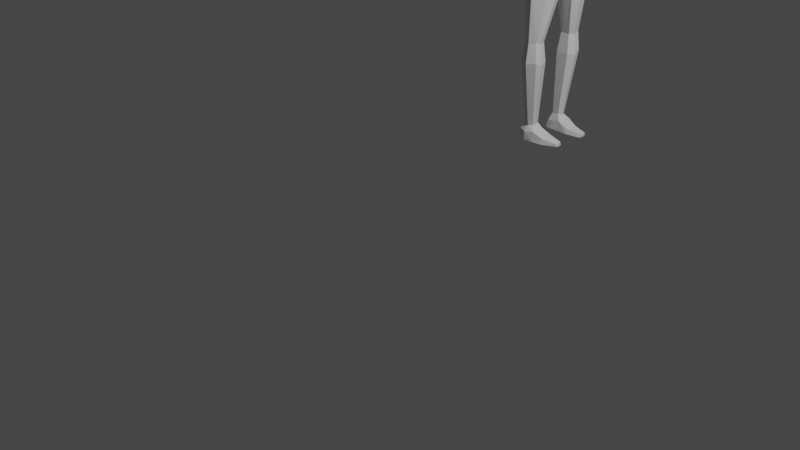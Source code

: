 # Source: charakter.blend  (saved by Blender 3.1.7; exported with 4.5.12 LTS)
import bpy
from mathutils import Matrix  # noqa: F401  (used for matrix-valued properties, if any)

bpy.ops.wm.read_factory_settings(use_empty=True)
scene = bpy.context.scene
scene.name = 'Scene'

# ---- collections
col_collection = bpy.data.collections.new('Collection'); scene.collection.children.link(col_collection)

# ---- materials (node trees are filled in below, after node groups)
mat_material = bpy.data.materials.new('Material')
mat_material.alpha_threshold = 0.0
mat_material.use_transparent_shadow = False
mat_material.line_color = (0.0, 0.0, 0.0, 1.0)

# ---- material node trees
mat_material.use_nodes = True; mat_material.node_tree.nodes.clear()
_N = mat_material.node_tree.nodes; _L = mat_material.node_tree.links
n0 = _N.new('ShaderNodeOutputMaterial'); n0.name = 'Material Output'; n0.location = (300, 300)
n1 = _N.new('ShaderNodeBsdfPrincipled'); n1.name = 'Principled BSDF'; n1.location = (10, 300)
n1.distribution = 'GGX'
n1.subsurface_method = 'RANDOM_WALK_SKIN'
n1.inputs[2].default_value = 0.4
n1.inputs[3].default_value = 1.45
n1.inputs[27].default_value = (0.0, 0.0, 0.0, 1.0)
n1.inputs[28].default_value = 1.0
_L.new(n1.outputs[0], n0.inputs[0])
n0.is_active_output = True

# ---- world
world_world = bpy.data.worlds.new('World'); scene.world = world_world
world_world.use_nodes = True; world_world.node_tree.nodes.clear()
_N = world_world.node_tree.nodes; _L = world_world.node_tree.links
n0 = _N.new('ShaderNodeOutputWorld'); n0.name = 'World Output'; n0.location = (300, 300)
n1 = _N.new('ShaderNodeBackground'); n1.name = 'Background'; n1.location = (10, 300)
n1.inputs[0].default_value = (0.05088, 0.05088, 0.05088, 1.0)
_L.new(n1.outputs[0], n0.inputs[0])
n0.is_active_output = True
world_world.color = (0.05088, 0.05088, 0.05088)
world_world.use_sun_shadow = False
world_world.sun_shadow_jitter_overblur = 0.0

# ---- cameras
cam_camera = bpy.data.cameras.new('Camera')
cam_camera.clip_end = 100.0
cam_camera.ortho_scale = 7.314

# ---- lights
light_light = bpy.data.lights.new('Light', 'POINT')
light_light.transmission_factor = 0.0
light_light.energy = 1000.0
light_light.shadow_soft_size = 0.1
light_light.shadow_maximum_resolution = 0.006
light_light.use_absolute_resolution = True

# ---- meshes
me_cube = bpy.data.meshes.new('Cube')
me_cube.from_pydata([(0.5105, 0.2192, 0.5311), (0.5105, 0.2192, -0.5702), (0.1549, -1.048, 0.479), (0.1549, -1.048, -0.534), (-0.2998, 0.06012, 0.7266), (-0.2998, 0.06012, -0.7696), (-0.1578, -1.083, 0.4083), (-0.1578, -1.083, -0.4627), (0.2376, 1.702, -0.5991), (-0.1931, 1.707, -0.5417), (0.2376, 1.702, 0.5656), (-0.1931, 1.707, 0.5087), (0.2168, 3.079, -0.5873), (-0.3532, 2.98, -0.5615), (0.2168, 3.079, 0.5523), (-0.3532, 2.98, 0.5269), (0.2856, 4.696, -0.593), (-0.455, 4.422, -0.4395), (0.2818, 4.727, 0.5542), (-0.5506, 4.39, 0.4049), (-0.2911, -0.5791, -0.6656), (-0.003269, 0.3783, -0.9224), (0.463, 0.1862, -0.01954), (-0.2014, -1.057, -0.02748), (0.2081, -1.068, -0.02748), (-0.3997, 0.07065, -0.01954), (0.001356, -1.081, 0.5762), (0.2883, -0.6362, 0.618), (0.001356, -1.081, -0.6311), (-0.2911, -0.5791, 0.6111), (-0.003269, 0.3575, 0.9343), (0.2883, -0.6362, -0.6729), (0.001956, 1.702, -0.7447), (0.2823, 1.702, -0.01673), (-0.2861, 1.702, -0.01673), (0.001956, 1.702, 0.7112), (0.26, 0.9565, -0.7138), (0.26, 0.9565, 0.6803), (-0.2196, 0.9325, 0.5575), (-0.2196, 0.9325, -0.5905), (-0.004518, 3.095, -0.7718), (0.3763, 3.079, -0.0175), (-0.412, 3.062, -0.0175), (-0.004518, 3.095, 0.7368), (0.2125, 2.645, 0.4703), (-0.2264, 2.635, 0.4227), (0.2125, 2.645, -0.5054), (-0.2264, 2.635, -0.4572), (0.2741, 4.884, -0.0175), (-0.4208, 4.502, -0.01094), (-0.1919, 13.01, 0.5218), (-0.453, 3.782, 0.6484), (-0.453, 3.782, -0.683), (0.3303, 3.932, -0.7145), (0.3303, 3.932, 0.6795), (0.4392, 3.937, -0.0175), (0.0006601, 3.932, 0.9052), (0.0006601, 3.932, -0.9402), (-0.0008678, 4.884, -0.0175), (-0.004662, 2.646, -0.6273), (-0.3187, 2.633, -0.0175), (0.2886, 2.628, -0.0175), (-0.5318, 3.648, -0.0175), (0.002124, 0.9458, 0.7789), (0.002124, 0.9458, -0.8123), (-0.3349, 0.9305, -0.01673), (-0.004662, 2.646, 0.5923), (0.3519, 0.9032, -0.01673), (0.3904, -0.522, -0.02748), (-0.3379, -0.5791, -0.02748), (-0.124, -1.618, -0.02792), (-0.1462, -1.319, -0.02748), (-0.05816, -1.335, 0.1398), (0.1563, -1.39, -0.02748), (0.09159, -1.385, -0.195), (0.01524, -1.35, 0.1766), (0.01523, -1.35, -0.2316), (-0.05817, -1.335, -0.1947), (0.09161, -1.386, 0.1401), (-0.05671, -1.642, 0.1548), (0.1482, -1.6, -0.02792), (0.1016, -1.637, -0.2106), (0.01191, -1.65, 0.1548), (0.01195, -1.65, -0.2106), (-0.05655, -1.643, -0.2106), (0.1016, -1.637, 0.1548), (-0.3049, -2.008, -0.02648), (0.2941, 0.06993, 0.8399), (0.2928, 0.07065, -0.879), (0.02202, -0.6381, 1.102), (-0.09795, -0.6861, 1.046), (0.235, -0.3649, 1.01), (0.1638, -0.6262, 1.067), (-0.2298, -0.4637, 0.9923), (-0.2859, -0.02425, 0.8702), (0.2549, 0.06324, 0.9099), (-0.06215, 2.115, 2.329), (-0.1069, 2.101, 2.308), (0.03917, 2.16, 2.257), (-0.01492, 2.106, 2.3), (-0.2029, 2.206, 2.271), (-0.1636, 2.251, 2.219), (-0.06221, 2.328, 2.176), (0.01165, 2.245, 2.214), (0.08925, 4.034, 3.237), (0.02104, 4.038, 3.208), (0.1088, 4.05, 3.173), (0.09048, 4.03, 3.199), (-0.007926, 4.072, 3.198), (-0.007536, 4.106, 3.147), (0.08718, 4.154, 3.134), (0.09648, 4.398, 3.41), (0.1092, 4.092, 3.133), (-0.02455, -0.2296, 1.276), (0.08311, -0.2159, 1.17), (-0.02852, 0.4378, 1.005), (-0.2148, 0.2456, 0.9996), (0.2218, -0.0612, 1.135), (0.1363, 0.2438, 1.035), (-0.1035, -0.2832, 1.151), (-0.2756, -0.05157, 1.113), (-0.04866, 2.351, 2.461), (0.01219, 2.329, 2.426), (-0.04488, 2.587, 2.267), (-0.1733, 2.531, 2.315), (0.04324, 2.384, 2.372), (0.04406, 2.483, 2.296), (-0.1034, 2.326, 2.437), (-0.224, 2.451, 2.382), (0.08849, 4.207, 3.333), (0.006632, 4.206, 3.32), (0.2266, 4.21, 3.251), (0.1716, 4.18, 3.3), (-0.06356, 4.309, 3.289), (-0.07974, 4.316, 3.223), (0.08582, 4.359, 3.213), (0.2275, 4.26, 3.185), (0.01223, 4.351, 3.4), (0.2691, 4.352, 3.323), (0.2085, 4.319, 3.376), (-0.06507, 4.464, 3.365), (-0.08276, 4.474, 3.292), (0.09199, 4.519, 3.285), (0.2702, 4.409, 3.25), (0.1367, 4.885, 3.565), (0.0733, 4.859, 3.566), (0.232, 4.869, 3.522), (0.1987, 4.845, 3.553), (0.02939, 4.918, 3.539), (0.02159, 4.924, 3.498), (0.1341, 4.951, 3.493), (0.1441, 4.951, 3.535), (0.2324, 4.899, 3.478), (-0.194, -1.725, -0.02618), (-0.1581, -1.817, 0.2348), (0.2685, -1.619, -0.02625), (0.24, -1.641, -0.1561), (0.0243, -1.797, 0.2492), (0.02409, -1.797, -0.3015), (-0.1584, -1.817, -0.2874), (0.2402, -1.641, 0.1035), (-0.4199, -2.418, -0.02638), (-0.2392, -2.074, 0.27), (0.02664, -2.131, 0.3467), (0.0267, -2.131, -0.3997), (-0.2395, -2.074, -0.3237), (-0.3906, -3.482, -0.03142), (-0.3769, -2.526, 0.3185), (0.01568, -2.558, 0.4471), (0.01642, -2.559, -0.5062), (-0.3759, -2.525, -0.3555), (-0.2733, -3.829, -0.02622), (-0.3424, -3.494, 0.2497), (0.3666, -3.621, -0.02854), (0.3106, -3.594, -0.3367), (-0.05093, -3.811, 0.3624), (-0.05085, -3.812, -0.4252), (-0.3423, -3.494, -0.311), (0.3106, -3.594, 0.28), (-0.2775, -3.834, 0.1386), (0.1838, -3.935, -0.02946), (0.1828, -3.934, -0.1714), (-0.06484, -4.018, 0.1386), (-0.06508, -4.017, -0.1911), (-0.2774, -3.833, -0.1911), (0.1829, -3.934, 0.1125), (-0.06341, -4.018, -0.02622), (-0.02761, -3.102, 0.4697), (-0.3553, -3.026, 0.2951), (-0.4348, -3.014, -0.03057), (-0.3553, -3.026, -0.3554), (-0.02754, -3.102, -0.531), (0.3314, -2.743, 0.335), (0.3314, -2.743, -0.3908), (-0.3507, -3.261, 0.2613), (-0.3507, -3.261, -0.3221), (-0.03974, -3.476, -0.5127), (0.389, -3.062, 0.3075), (-0.03979, -3.476, 0.4506), (-0.4117, -3.244, -0.031), (0.46, -3.064, -0.02825), (0.201, 6.725, 0.4473), (-0.3355, 6.503, 0.6897), (-0.3516, 6.694, 0.4723), (0.1822, 6.513, 0.7118), (0.1326, 6.777, 0.2069), (-0.2207, 6.777, 0.1998), (-0.05969, 6.456, 0.9329), (-0.06086, 6.778, 0.1872), (0.02415, 8.748, 0.6142), (-0.2455, 8.656, 0.7605), (-0.2292, 8.714, 0.59), (0.009849, 8.661, 0.7726), (-0.01051, 8.709, 0.4443), (-0.1889, 8.709, 0.4443), (-0.1094, 8.69, 0.8607), (-0.11, 8.709, 0.4443), (0.06311, 9.631, 0.6178), (-0.3033, 9.506, 0.7775), (-0.2811, 9.584, 0.585), (0.04368, 9.512, 0.7934), (0.01602, 9.578, 0.3871), (-0.2263, 9.578, 0.3871), (-0.1184, 9.553, 0.9087), (-0.1191, 9.578, 0.3871), (-0.06816, 12.38, 0.4792), (-0.2565, 12.35, 0.5677), (-0.2451, 12.35, 0.4659), (-0.07815, 12.36, 0.5752), (-0.09236, 12.31, 0.3673), (-0.2169, 12.31, 0.3673), (-0.1614, 12.4, 0.6302), (-0.1618, 12.31, 0.3673), (0.1894, 12.79, 0.6307), (0.00803, 12.59, 0.4857), (-0.3357, 12.6, 0.6195), (-0.3176, 12.64, 0.4602), (-0.007846, 12.57, 0.6833), (-0.03045, 12.55, 0.2988), (-0.2729, 12.62, 0.2988), (-0.1847, 12.64, 0.7253), (-0.1853, 12.62, 0.2988), (0.01069, 13.02, 0.4852), (-0.3739, 12.95, 0.5678), (-0.3692, 12.97, 0.4545), (-0.01051, 13.01, 0.7152), (-0.0407, 12.99, 0.2627), (-0.3154, 12.99, 0.29), (-0.1916, 13.0, 0.7302), (-0.1924, 12.99, 0.2627), (0.2053, 12.78, 0.4629), (0.1668, 12.76, 0.2742), (0.2081, 13.02, 0.6626), (0.2293, 13.02, 0.4606), (0.1779, 12.99, 0.2381), (0.4615, 12.89, 0.5411), (0.4656, 12.91, 0.4537), (0.4519, 12.87, 0.3471), (0.4644, 12.99, 0.547), (0.4698, 13.02, 0.4414), (0.4516, 13.01, 0.319), (-0.1919, 13.01, -0.5852), (0.201, 6.725, -0.5103), (-0.3355, 6.503, -0.7527), (-0.3516, 6.694, -0.5353), (0.1822, 6.513, -0.7748), (0.1326, 6.777, -0.2699), (-0.2207, 6.777, -0.2628), (-0.05969, 6.456, -0.9959), (-0.06086, 6.778, -0.2502), (0.02415, 8.748, -0.6775), (-0.2455, 8.656, -0.8238), (-0.2292, 8.714, -0.6534), (0.009849, 8.661, -0.8359), (-0.01051, 8.709, -0.5077), (-0.1889, 8.709, -0.5077), (-0.1094, 8.69, -0.924), (-0.11, 8.709, -0.5077), (0.06311, 9.631, -0.6812), (-0.3033, 9.506, -0.8409), (-0.2811, 9.584, -0.6484), (0.04368, 9.512, -0.8567), (0.01602, 9.578, -0.4504), (-0.2263, 9.578, -0.4504), (-0.1184, 9.553, -0.9721), (-0.1191, 9.578, -0.4504), (-0.06816, 12.38, -0.5425), (-0.2565, 12.35, -0.6311), (-0.2451, 12.35, -0.5293), (-0.07815, 12.36, -0.6386), (-0.09236, 12.31, -0.4307), (-0.2169, 12.31, -0.4307), (-0.1614, 12.4, -0.6935), (-0.1618, 12.31, -0.4307), (0.1894, 12.79, -0.6941), (0.00803, 12.59, -0.5491), (-0.3357, 12.6, -0.6828), (-0.3176, 12.64, -0.5235), (-0.007846, 12.57, -0.7466), (-0.03045, 12.55, -0.3621), (-0.2729, 12.62, -0.3621), (-0.1847, 12.64, -0.7886), (-0.1853, 12.62, -0.3621), (0.01069, 13.02, -0.5485), (-0.3739, 12.95, -0.6311), (-0.3692, 12.97, -0.5178), (-0.01051, 13.01, -0.7785), (-0.0407, 12.99, -0.326), (-0.3154, 12.99, -0.3534), (-0.1916, 13.0, -0.7936), (-0.1924, 12.99, -0.326), (0.2053, 12.78, -0.5263), (0.1668, 12.76, -0.3376), (0.2081, 13.02, -0.726), (0.2293, 13.02, -0.524), (0.1779, 12.99, -0.3015), (0.4615, 12.89, -0.6045), (0.4656, 12.91, -0.517), (0.4519, 12.87, -0.4104), (0.4644, 12.99, -0.6104), (0.4698, 13.02, -0.5048), (0.4516, 13.01, -0.3824), (-0.4011, 4.967, 0.4728), (0.259, 5.076, 0.4795), (-0.02825, 4.673, 0.9901), (0.255, 5.014, 0.7095), (-0.2168, 4.938, 0.09273), (-0.02959, 4.938, 0.08636), (0.2026, 4.938, 0.09633), (-0.3802, 4.97, 0.6823), (-0.02825, 4.673, -1.039), (-0.3802, 4.97, -0.7307), (-0.3546, 4.997, -0.5212), (-0.2168, 4.938, -0.1413), (0.255, 5.014, -0.7581), (0.2227, 5.022, -0.6021), (0.2026, 4.938, -0.1449), (-0.02959, 4.938, -0.1349), (0.02202, -0.6394, -1.143), (-0.09795, -0.6921, -1.076), (0.235, -0.374, -1.031), (0.1638, -0.6306, -1.096), (-0.2298, -0.4742, -1.013), (-0.2859, -0.1056, -0.9575), (0.2549, -0.1157, -0.994), (-0.06215, 2.158, -2.261), (-0.1069, 2.143, -2.241), (0.03917, 2.197, -2.188), (-0.01492, 2.147, -2.233), (-0.2029, 2.244, -2.201), (-0.1636, 2.286, -2.147), (-0.06221, 2.359, -2.102), (0.01165, 2.279, -2.143), (0.08925, 4.145, -3.116), (0.02104, 4.147, -3.087), (0.1088, 4.156, -3.052), (0.09048, 4.138, -3.079), (-0.007926, 4.18, -3.077), (-0.007536, 4.21, -3.024), (0.08718, 4.257, -3.011), (0.09648, 4.522, -3.279), (0.1092, 4.195, -3.011), (-0.02455, -0.2651, -1.273), (0.08311, -0.2595, -1.166), (-0.02852, 0.3807, -0.9837), (-0.2148, 0.1885, -0.9865), (0.2218, -0.1077, -1.127), (0.1363, 0.1893, -1.019), (-0.1035, -0.3282, -1.15), (-0.2756, -0.09973, -1.105), (-0.04866, 2.404, -2.387), (0.01219, 2.38, -2.353), (-0.04488, 2.624, -2.187), (-0.1733, 2.573, -2.236), (0.04324, 2.43, -2.297), (0.04406, 2.524, -2.218), (-0.1034, 2.377, -2.363), (-0.224, 2.498, -2.305), (0.08849, 4.326, -3.208), (0.006632, 4.323, -3.195), (0.2266, 4.322, -3.126), (0.1716, 4.296, -3.175), (-0.06356, 4.424, -3.161), (-0.07974, 4.426, -3.095), (0.08582, 4.468, -3.084), (0.2275, 4.367, -3.059), (0.01223, 4.474, -3.271), (0.2691, 4.47, -3.193), (0.2085, 4.441, -3.247), (-0.06507, 4.585, -3.233), (-0.08276, 4.589, -3.16), (0.09199, 4.633, -3.151), (0.2702, 4.521, -3.119), (0.1367, 5.021, -3.421), (0.0733, 4.995, -3.423), (0.232, 5.001, -3.378), (0.1987, 4.98, -3.41), (0.02939, 5.052, -3.394), (0.02159, 5.055, -3.353), (0.1341, 5.081, -3.347), (0.1441, 5.084, -3.39), (0.2324, 5.028, -3.334), (-0.007306, -2.828, 0.4316), (-0.4352, -2.725, -0.02697), (-0.3689, -2.802, 0.3194), (-0.369, -2.802, -0.3791), (-0.007278, -2.828, -0.4917), (0.3268, -2.506, 0.3151), (0.3476, -1.717, -0.02653), (0.2922, -1.695, -0.1949), (0.2922, -1.695, 0.1414), (0.3293, -2.219, 0.2909), (0.3293, -2.219, -0.3457), (0.4123, -2.245, -0.02712), (0.4952, -2.397, -0.02757), (0.3268, -2.506, -0.3704), (0.4089, -2.742, -0.02796), (0.389, -3.062, -0.3638), (0.3299, -1.835, -0.1402), (0.3299, -1.835, 0.09199), (0.3468, -1.981, 0.1683), (0.3468, -1.981, -0.2223), (0.3755, -2.187, 0.1143), (0.3755, -2.187, -0.1688), (0.4444, -2.307, -0.02739), (0.3549, -1.966, -0.02679), (0.3291, -2.624, 0.3251), (0.3291, -2.624, -0.3806), (0.4344, -2.903, -0.0281), (0.3702, -2.742, -0.2094), (0.3702, -2.742, 0.1535), (0.3602, -2.902, 0.3212), (0.4268, -2.555, -0.02776), (0.328, -2.363, 0.3052), (0.328, -2.363, -0.3602), (0.4048, -2.412, -0.1738), (0.4048, -2.412, 0.1186), (0.3526, -2.547, 0.1228), (0.3526, -2.547, -0.1782), (0.3973, -2.903, 0.1466), (0.3973, -2.903, -0.2027), (0.3394, -1.982, 0.1092), (0.3394, -1.982, -0.163), (0.3901, -2.3, -0.1675), (0.3901, -2.3, 0.1125), (-0.08903, -1.626, 0.06345), (0.1253, -1.616, -0.1193), (-0.02224, -1.649, 0.1548), (0.05682, -1.644, -0.2106), (-0.08914, -1.626, -0.1193), (0.1253, -1.616, 0.06345), (0.05683, -1.644, 0.1548), (-0.02213, -1.649, -0.2106), (0.2132, -1.616, -0.02708), (0.1814, -1.644, 0.1322), (-0.1111, -1.714, -0.2561), (0.01711, -1.725, -0.2561), (-0.1803, -1.786, 0.1043), (0.2529, -1.628, -0.09119), (-0.07082, -1.789, 0.2492), (0.1444, -1.74, -0.2319), (-0.1803, -1.786, -0.1568), (0.253, -1.628, 0.03864), (0.1445, -1.741, 0.1794), (-0.07111, -1.788, -0.3015), (0.02795, -1.967, 0.3161), (0.02786, -1.967, -0.3688), (0.1814, -1.644, -0.1864), (0.01723, -1.726, 0.202), (-0.1603, -1.678, -0.02705), (-0.1112, -1.714, 0.202), (-0.2732, -2.038, 0.1217), (-0.1126, -2.112, 0.3347), (-0.2733, -2.037, -0.1751), (-0.1126, -2.112, -0.3879), (-0.3102, -2.312, -0.3573), (0.01966, -2.341, -0.4628), (-0.196, -1.942, -0.3055), (-0.2461, -1.867, -0.02633), (-0.1957, -1.943, 0.2524), (-0.4036, -2.467, 0.144), (-0.1891, -2.569, 0.3847), (-0.4036, -2.467, -0.193), (-0.1884, -2.571, -0.4647), (0.004582, -2.693, 0.4394), (-0.3465, -3.377, 0.2555), (-0.4294, -2.601, -0.02677), (-0.3464, -3.377, -0.3166), (0.01937, -2.341, 0.4067), (-0.3568, -2.212, -0.02815), (-0.3098, -2.312, 0.3007), (-0.3758, -3.463, 0.1092), (0.3387, -3.607, -0.1826), (-0.2077, -3.674, 0.3245), (0.1463, -3.724, -0.381), (-0.3757, -3.463, -0.1711), (0.3387, -3.607, 0.1257), (0.1463, -3.724, 0.3212), (-0.2077, -3.674, -0.3867), (-0.3439, -3.644, -0.02884), (-0.3062, -3.636, -0.2571), (0.2427, -3.747, 0.1962), (-0.05712, -3.916, 0.2505), (-0.0485, -3.641, -0.4689), (0.3499, -3.328, 0.2937), (-0.2756, -3.83, 0.05621), (0.183, -3.934, -0.1004), (-0.1766, -3.928, 0.1386), (0.06058, -3.977, -0.1812), (-0.2752, -3.83, -0.1086), (0.1831, -3.934, 0.0415), (0.0607, -3.977, 0.1255), (-0.1769, -3.928, -0.1911), (-0.1757, -3.929, -0.02622), (0.0621, -3.978, -0.02784), (-0.06544, -4.017, -0.1086), (-0.06546, -4.017, 0.05621), (-0.3068, -3.637, 0.2001), (-0.05718, -3.916, -0.3082), (0.2728, -3.765, -0.029), (0.2426, -3.747, -0.2541), (-0.03329, -3.289, 0.4602), (-0.3623, -2.914, 0.3072), (-0.4247, -3.129, -0.03079), (-0.3623, -2.914, -0.3672), (-0.0176, -2.965, -0.5113), (0.17, -2.951, 0.4024), (0.17, -2.951, -0.4609), (-0.4069, -3.013, -0.1929), (-0.1995, -3.07, 0.3912), (-0.4069, -3.013, 0.1323), (-0.1995, -3.07, -0.4521), (-0.3531, -3.144, 0.2889), (-0.3531, -3.144, -0.3494), (-0.03321, -3.289, -0.5218), (-0.04857, -3.641, 0.4065), (-0.3993, -3.36, -0.03121), (0.4133, -3.343, -0.02839), (0.4245, -3.063, 0.1396), (0.198, -3.3, 0.3791), (-0.3917, -3.236, -0.1765), (-0.2036, -3.382, 0.3751), (-0.3918, -3.236, 0.1152), (-0.2035, -3.382, -0.4367), (-0.01763, -2.965, 0.4507), (-0.4371, -2.869, -0.03035), (-0.3753, -2.692, 0.3146), (-0.3753, -2.692, -0.3682), (0.004543, -2.693, -0.4989), (-0.196, -2.816, -0.445), (-0.4112, -2.764, 0.1381), (-0.196, -2.816, 0.385), (-0.4113, -2.764, -0.192), (0.1774, -2.697, 0.3734), (0.3165, -1.654, -0.02639), (0.2676, -1.666, -0.1756), (0.3199, -1.706, -0.1107), (0.1725, -1.942, -0.3155), (0.3199, -1.706, 0.05743), (0.1725, -1.942, 0.2623), (0.3107, -1.957, 0.2229), (0.2675, -1.666, 0.1225), (0.1883, -2.419, -0.4259), (0.1883, -2.419, 0.369), (0.3107, -1.957, -0.277), (0.3499, -3.328, -0.3503), (0.3602, -2.902, -0.3773), (0.4245, -3.063, -0.196), (0.198, -3.3, -0.4382), (0.328, -2.363, 0.303), (0.328, -2.363, -0.358), (0.1774, -2.697, -0.431), (0.1829, -2.558, 0.3712), (0.183, -2.558, -0.4285), (-0.4101, -2.649, -0.1975), (-0.1925, -2.693, 0.375), (-0.41, -2.649, 0.1439), (-0.192, -2.694, -0.4549), (-0.2016, -3.225, -0.4444), (-0.4011, -3.125, 0.1291), (-0.2017, -3.225, 0.3832), (-0.4011, -3.125, -0.19), (0.1838, -3.125, -0.4495), (0.1838, -3.125, 0.3907), (0.3816, -3.335, -0.1893), (0.3816, -3.335, 0.1327), (-0.1982, -2.942, -0.4485), (-0.41, -2.887, 0.1385), (-0.1982, -2.942, 0.3881), (-0.4101, -2.887, -0.1987), (0.1738, -2.824, -0.4459), (0.1738, -2.824, 0.3879), (0.2573, -3.755, -0.1415), (0.1043, -3.852, -0.2811), (0.2573, -3.755, 0.0836), (-0.19, -3.804, -0.2889), (0.06065, -3.977, 0.04885), (0.06058, -3.977, -0.1045), (-0.1773, -3.927, -0.1086), (-0.1774, -3.927, 0.05621), (0.1714, -3.512, 0.3501), (0.1713, -3.511, -0.4096), (0.1044, -3.852, 0.2234), (-0.3405, -3.663, -0.143), (-0.19, -3.804, 0.2316), (-0.3409, -3.663, 0.08566), (-0.3387, -2.267, 0.1363), (-0.1494, -2.335, 0.3627), (-0.3389, -2.267, -0.1927), (0.1806, -2.181, 0.3097), (-0.3827, -3.348, -0.1738), (-0.2077, -3.526, 0.3498), (-0.3828, -3.348, 0.1122), (-0.2077, -3.526, -0.4117), (0.2923, -1.659, 0.04889), (-0.09095, -1.954, -0.3447), (-0.2234, -1.904, 0.113), (-0.09076, -1.954, 0.2919), (-0.1493, -2.335, -0.419), (0.1805, -2.181, -0.3649), (-0.1387, -1.688, 0.08747), (-0.04819, -1.721, 0.202), (-0.1387, -1.687, -0.1416), (0.09909, -1.697, 0.1671), (0.1605, -1.842, -0.2737), (0.2924, -1.658, -0.1018), (0.1605, -1.842, 0.2208), (-0.2234, -1.904, -0.166), (-0.04834, -1.721, -0.2561), (0.1954, -1.629, 0.05257), (0.09904, -1.696, -0.2213), (0.1953, -1.629, -0.1068), (0.1463, -3.724, 0.3212), (-0.05093, -3.811, 0.3624), (-0.0485, -3.641, -0.4689), (-0.05085, -3.812, -0.4252), (0.1463, -3.724, -0.381), (-0.04857, -3.641, 0.4065), (0.1714, -3.512, 0.3501), (0.1713, -3.511, -0.4096), (0.1463, -3.724, 0.3212), (-0.05093, -3.811, 0.3624), (-0.0485, -3.641, -0.4689), (-0.05085, -3.812, -0.4252), (0.1463, -3.724, -0.381), (-0.04857, -3.641, 0.4065), (0.1714, -3.512, 0.3501), (0.1713, -3.511, -0.4096), (0.1463, -3.724, 0.3212), (-0.05093, -3.811, 0.3624), (-0.0485, -3.641, -0.4689), (-0.05085, -3.812, -0.4252), (0.1463, -3.724, -0.381), (-0.04857, -3.641, 0.4065), (0.1714, -3.512, 0.3501), (0.1713, -3.511, -0.4096)], [], [(116, 4, 94), (3, 24, 73, 74), (69, 29, 4, 25), (28, 338, 341, 3), (68, 27, 2, 24), (67, 36, 8, 33), (66, 44, 14, 43), (65, 38, 11, 34), (64, 39, 9, 32), (63, 37, 10, 35), (62, 51, 19, 49), (61, 46, 12, 41), (60, 45, 15, 42), (59, 47, 13, 40), (328, 327, 208, 205), (330, 334, 53, 57), (326, 322, 203, 206), (55, 53, 16, 48), (54, 55, 48, 18), (14, 41, 55, 54), (41, 12, 53, 55), (325, 323, 201, 204), (15, 43, 56, 51), (43, 14, 54, 56), (330, 57, 52, 331), (12, 40, 57, 53), (40, 13, 52, 57), (331, 52, 17, 332), (333, 267, 264, 332), (324, 325, 204, 207), (46, 59, 40, 12), (8, 32, 59, 46), (32, 9, 47, 59), (47, 60, 42, 13), (9, 34, 60, 47), (34, 11, 45, 60), (44, 61, 41, 14), (10, 33, 61, 44), (33, 8, 46, 61), (52, 62, 49, 17), (13, 42, 62, 52), (42, 15, 51, 62), (38, 63, 35, 11), (4, 30, 63, 38), (36, 64, 32, 8), (21, 5, 39, 64), (39, 65, 34, 9), (5, 25, 65, 39), (25, 4, 38, 65), (45, 66, 43, 15), (11, 35, 66, 45), (35, 10, 44, 66), (37, 67, 33, 10), (0, 22, 67, 37), (22, 1, 36, 67), (31, 68, 24, 3), (1, 22, 68, 31), (22, 0, 27, 68), (7, 339, 338, 28), (20, 342, 339, 7), (1, 31, 88), (20, 69, 25, 5), (7, 23, 69, 20), (23, 6, 29, 69), (26, 6, 72, 75), (23, 7, 77, 71), (28, 3, 74, 76), (27, 87, 95, 91), (6, 26, 89, 90), (76, 74, 81, 448, 83), (73, 78, 85, 450, 80), (77, 76, 83, 452, 84), (72, 71, 70, 445, 79), (7, 28, 76, 77), (2, 26, 75, 78), (24, 2, 78, 73), (6, 23, 71, 72), (631, 453, 155, 458), (630, 467, 156, 460), (629, 454, 160, 462), (628, 456, 158, 464), (74, 73, 80, 446, 81), (78, 75, 82, 451, 85), (71, 77, 84, 449, 70), (75, 72, 79, 447, 82), (29, 6, 90, 93), (87, 27, 0), (5, 343, 342, 20), (30, 87, 37, 63), (87, 0, 37), (36, 1, 88), (88, 21, 64, 36), (118, 115, 102, 103), (114, 117, 98, 99), (113, 114, 99, 96), (115, 116, 101, 102), (95, 87, 118), (4, 29, 93, 94), (26, 2, 92, 89), (2, 27, 91, 92), (126, 123, 110, 112), (122, 125, 106, 107), (121, 122, 107, 104), (123, 124, 109, 110), (120, 119, 97, 100), (116, 120, 100, 101), (117, 118, 103, 98), (119, 113, 96, 97), (110, 109, 134, 135), (105, 104, 129, 130), (106, 112, 136, 131), (109, 108, 133, 134), (128, 127, 105, 108), (124, 128, 108, 109), (125, 126, 112, 106), (127, 121, 104, 105), (90, 89, 113, 119), (91, 95, 118, 117), (94, 93, 120, 116), (93, 90, 119, 120), (30, 4, 116, 115), (89, 92, 114, 113), (92, 91, 117, 114), (87, 30, 115, 118), (97, 96, 121, 127), (98, 103, 126, 125), (101, 100, 128, 124), (100, 97, 127, 128), (102, 101, 124, 123), (96, 99, 122, 121), (99, 98, 125, 122), (103, 102, 123, 126), (136, 135, 142, 143), (132, 131, 138, 139), (129, 132, 139, 111), (135, 134, 141, 142), (104, 107, 132, 129), (107, 106, 131, 132), (112, 110, 135, 136), (108, 105, 130, 133), (138, 143, 152, 146), (141, 140, 148, 149), (140, 137, 145, 148), (143, 142, 150, 152), (133, 130, 137, 140), (134, 133, 140, 141), (131, 136, 143, 138), (130, 129, 111, 137), (151, 148, 145, 144), (146, 151, 144, 147), (150, 149, 148, 151), (150, 151, 146, 152), (137, 111, 144, 145), (142, 141, 149, 150), (111, 139, 147, 144), (139, 138, 146, 147), (139, 111, 137, 140, 141, 142, 143, 138), (627, 477, 165, 473), (626, 465, 163, 559), (625, 554, 408, 556), (624, 555, 409, 557), (623, 468, 157, 463), (622, 455, 159, 461), (621, 470, 154, 459), (620, 469, 153, 457), (619, 564, 412, 562), (618, 476, 169, 483), (617, 479, 162, 472), (616, 478, 86, 471), (615, 466, 164, 474), (614, 561, 410, 558), (613, 503, 176, 498), (612, 536, 166, 491), (611, 485, 172, 493), (610, 487, 177, 495), (609, 488, 168, 563), (608, 475, 170, 482), (607, 490, 167, 481), (606, 489, 161, 480), (605, 499, 171, 505), (604, 517, 179, 507), (603, 500, 184, 509), (602, 502, 182, 511), (601, 565, 174, 494), (535, 175, 633, 637), (599, 507, 179, 505), (598, 513, 171, 509), (597, 514, 186, 515), (596, 511, 182, 516), (595, 518, 183, 512), (594, 501, 185, 510), (593, 520, 181, 508), (592, 519, 180, 506), (415, 570, 412, 434), (411, 569, 407, 433), (591, 544, 187, 526), (590, 427, 193, 527), (589, 524, 190, 528), (588, 522, 188, 529), (587, 545, 189, 530), (586, 525, 191, 531), (585, 537, 200, 538), (584, 565, 417, 567), (583, 521, 198, 539), (582, 566, 417, 568), (581, 533, 195, 540), (580, 532, 194, 541), (579, 523, 199, 542), (578, 534, 196, 543), (203, 202, 210, 211), (201, 205, 213, 209), (202, 207, 215, 210), (205, 208, 216, 213), (329, 324, 207, 202), (322, 329, 202, 203), (323, 328, 205, 201), (327, 326, 206, 208), (209, 213, 221, 217), (210, 215, 223, 218), (213, 216, 224, 221), (212, 209, 217, 220), (208, 206, 214, 216), (207, 204, 212, 215), (206, 203, 211, 214), (204, 201, 209, 212), (221, 224, 232, 229), (220, 217, 225, 228), (222, 219, 227, 230), (223, 220, 228, 231), (211, 210, 218, 219), (216, 214, 222, 224), (215, 212, 220, 223), (214, 211, 219, 222), (226, 231, 240, 235), (229, 232, 241, 238), (228, 225, 234, 237), (230, 227, 236, 239), (218, 223, 231, 226), (217, 221, 229, 225), (219, 218, 226, 227), (224, 222, 230, 232), (246, 242, 253, 254), (239, 236, 244, 247), (240, 237, 245, 248), (241, 239, 247, 249), (225, 229, 238, 234), (227, 226, 235, 236), (232, 230, 239, 241), (231, 228, 237, 240), (249, 50, 242, 246), (248, 245, 242, 50), (243, 248, 50, 244), (247, 244, 50, 249), (238, 241, 249, 246), (235, 240, 248, 243), (238, 246, 254, 251), (236, 235, 243, 244), (253, 252, 258, 259), (233, 250, 256, 255), (237, 234, 250, 233), (242, 245, 252, 253), (245, 237, 233, 252), (234, 238, 251, 250), (255, 256, 259, 258), (256, 257, 260, 259), (250, 251, 257, 256), (251, 254, 260, 257), (254, 253, 259, 260), (252, 233, 255, 258), (264, 272, 271, 263), (262, 270, 274, 266), (263, 271, 276, 268), (266, 274, 277, 269), (270, 278, 282, 274), (271, 279, 284, 276), (274, 282, 285, 277), (273, 281, 278, 270), (269, 277, 275, 267), (268, 276, 273, 265), (267, 275, 272, 264), (265, 273, 270, 262), (282, 290, 293, 285), (281, 289, 286, 278), (283, 291, 288, 280), (284, 292, 289, 281), (272, 280, 279, 271), (277, 285, 283, 275), (276, 284, 281, 273), (275, 283, 280, 272), (287, 296, 301, 292), (290, 299, 302, 293), (289, 298, 295, 286), (291, 300, 297, 288), (279, 287, 292, 284), (278, 286, 290, 282), (280, 288, 287, 279), (285, 293, 291, 283), (307, 315, 314, 303), (300, 308, 305, 297), (301, 309, 306, 298), (302, 310, 308, 300), (286, 295, 299, 290), (288, 297, 296, 287), (293, 302, 300, 291), (292, 301, 298, 289), (310, 307, 303, 261), (309, 261, 303, 306), (304, 305, 261, 309), (308, 310, 261, 305), (299, 307, 310, 302), (296, 304, 309, 301), (299, 312, 315, 307), (297, 305, 304, 296), (314, 320, 319, 313), (294, 316, 317, 311), (298, 294, 311, 295), (303, 314, 313, 306), (306, 313, 294, 298), (295, 311, 312, 299), (316, 319, 320, 317), (317, 320, 321, 318), (311, 317, 318, 312), (312, 318, 321, 315), (315, 321, 320, 314), (313, 319, 316, 294), (335, 334, 265, 262), (336, 335, 262, 266), (336, 266, 269, 337), (337, 269, 267, 333), (58, 49, 326, 327), (18, 48, 328, 323), (19, 51, 329, 322), (51, 56, 324, 329), (56, 54, 325, 324), (54, 18, 323, 325), (49, 19, 322, 326), (48, 58, 327, 328), (58, 337, 333, 49), (48, 336, 337, 58), (48, 16, 335, 336), (16, 53, 334, 335), (49, 333, 332, 17), (263, 331, 332, 264), (268, 330, 331, 263), (268, 265, 334, 330), (367, 352, 351, 364), (363, 348, 347, 366), (362, 345, 348, 363), (364, 351, 350, 365), (375, 361, 359, 372), (371, 356, 355, 374), (370, 353, 356, 371), (372, 359, 358, 373), (369, 349, 346, 368), (365, 350, 349, 369), (366, 347, 352, 367), (368, 346, 345, 362), (359, 384, 383, 358), (354, 379, 378, 353), (355, 380, 385, 361), (358, 383, 382, 357), (377, 357, 354, 376), (373, 358, 357, 377), (374, 355, 361, 375), (376, 354, 353, 370), (339, 368, 362, 338), (340, 366, 367, 344), (343, 365, 369, 342), (342, 369, 368, 339), (338, 362, 363, 341), (341, 363, 366, 340), (346, 376, 370, 345), (347, 374, 375, 352), (350, 373, 377, 349), (349, 377, 376, 346), (351, 372, 373, 350), (345, 370, 371, 348), (348, 371, 374, 347), (352, 375, 372, 351), (385, 392, 391, 384), (381, 388, 387, 380), (378, 360, 388, 381), (384, 391, 390, 383), (353, 378, 381, 356), (356, 381, 380, 355), (361, 385, 384, 359), (357, 382, 379, 354), (387, 395, 401, 392), (390, 398, 397, 389), (389, 397, 394, 386), (392, 401, 399, 391), (382, 389, 386, 379), (383, 390, 389, 382), (380, 387, 392, 385), (379, 386, 360, 378), (400, 393, 394, 397), (395, 396, 393, 400), (399, 400, 397, 398), (399, 401, 395, 400), (386, 394, 393, 360), (391, 399, 398, 390), (360, 393, 396, 388), (388, 396, 395, 387), (388, 387, 392, 391, 390, 389, 386, 360), (3, 341, 340, 31), (88, 31, 340, 344), (343, 5, 365), (21, 364, 365, 5), (88, 367, 364, 21), (367, 88, 344), (577, 548, 406, 549), (576, 486, 403, 550), (575, 546, 404, 551), (574, 547, 405, 552), (573, 570, 415, 571), (572, 484, 402, 553), (408, 558, 410, 419), (444, 424, 413, 422), (443, 434, 412, 423), (442, 423, 412, 421), (441, 422, 413, 425), (440, 566, 193, 429), (439, 428, 416, 430), (438, 427, 415, 435), (437, 432, 414, 436), (409, 556, 408, 418), (410, 560, 411, 420), (412, 564, 409, 421), (426, 437, 436, 407), (192, 430, 437, 426), (430, 416, 432, 437), (432, 438, 435, 414), (416, 429, 438, 432), (429, 193, 427, 438), (431, 439, 430, 192), (197, 538, 439, 431), (538, 200, 428, 439), (428, 440, 429, 416), (200, 567, 440, 428), (567, 417, 566, 440), (419, 441, 425, 408), (410, 420, 441, 419), (420, 411, 422, 441), (418, 442, 421, 409), (408, 425, 442, 418), (425, 413, 423, 442), (424, 443, 423, 413), (414, 435, 443, 424), (435, 415, 434, 443), (433, 444, 422, 411), (407, 436, 444, 433), (436, 414, 424, 444), (569, 572, 553, 407), (411, 563, 572, 569), (563, 168, 484, 572), (548, 573, 571, 406), (169, 562, 573, 548), (562, 412, 570, 573), (486, 574, 552, 403), (161, 482, 574, 486), (482, 170, 547, 574), (484, 575, 551, 402), (168, 481, 575, 484), (481, 167, 546, 575), (546, 576, 550, 404), (167, 480, 576, 546), (480, 161, 486, 576), (547, 577, 549, 405), (170, 483, 577, 547), (483, 169, 548, 577), (533, 578, 543, 195), (190, 531, 578, 533), (531, 191, 534, 578), (532, 579, 542, 194), (188, 530, 579, 532), (530, 189, 523, 579), (521, 580, 541, 198), (187, 529, 580, 521), (529, 188, 532, 580), (523, 581, 540, 199), (189, 528, 581, 523), (528, 190, 533, 581), (534, 582, 568, 196), (191, 527, 582, 534), (527, 193, 566, 582), (431, 583, 539, 197), (192, 526, 583, 431), (526, 187, 521, 583), (537, 584, 567, 200), (173, 492, 584, 537), (492, 174, 565, 584), (504, 585, 538, 197), (178, 496, 585, 504), (496, 173, 537, 585), (524, 586, 531, 190), (405, 549, 586, 524), (549, 406, 525, 586), (522, 587, 530, 188), (404, 550, 587, 522), (550, 403, 545, 587), (544, 588, 529, 187), (402, 551, 588, 544), (551, 404, 522, 588), (545, 589, 528, 189), (403, 552, 589, 545), (552, 405, 524, 589), (525, 590, 527, 191), (406, 571, 590, 525), (571, 415, 427, 590), (426, 591, 526, 192), (407, 553, 591, 426), (553, 402, 544, 591), (520, 592, 506, 181), (174, 492, 592, 520), (492, 173, 519, 592), (518, 593, 508, 183), (176, 494, 593, 518), (494, 174, 520, 593), (519, 594, 510, 180), (173, 496, 594, 519), (496, 178, 501, 594), (500, 595, 512, 184), (177, 498, 595, 500), (498, 176, 518, 595), (514, 596, 516, 186), (180, 510, 596, 514), (510, 185, 511, 596), (508, 597, 515, 183), (181, 506, 597, 508), (506, 180, 514, 597), (512, 598, 509, 184), (183, 515, 598, 512), (515, 186, 513, 598), (513, 599, 505, 171), (186, 516, 599, 513), (516, 182, 507, 599), (504, 600, 497, 178), (197, 539, 600, 504), (539, 198, 535, 600), (176, 503, 634, 635), (196, 568, 601, 503), (568, 417, 565, 601), (501, 602, 511, 185), (178, 497, 602, 501), (497, 175, 502, 602), (499, 603, 509, 171), (166, 495, 603, 499), (495, 177, 500, 603), (502, 604, 507, 182), (175, 493, 604, 502), (493, 172, 517, 604), (517, 605, 505, 179), (172, 491, 605, 517), (491, 166, 499, 605), (490, 606, 480, 167), (162, 471, 606, 490), (471, 86, 489, 606), (488, 607, 481, 168), (163, 472, 607, 488), (472, 162, 490, 607), (489, 608, 482, 161), (86, 473, 608, 489), (473, 165, 475, 608), (560, 609, 563, 411), (410, 559, 609, 560), (559, 163, 488, 609), (536, 610, 495, 166), (199, 540, 610, 536), (540, 195, 487, 610), (535, 611, 493, 175), (198, 541, 611, 535), (541, 194, 485, 611), (485, 612, 491, 172), (194, 542, 612, 485), (542, 199, 536, 612), (487, 613, 498, 177), (195, 543, 613, 487), (543, 196, 503, 613), (554, 614, 558, 408), (155, 462, 614, 554), (462, 160, 561, 614), (477, 615, 474, 165), (159, 464, 615, 477), (464, 158, 466, 615), (479, 616, 471, 162), (154, 457, 616, 479), (457, 153, 478, 616), (465, 617, 472, 163), (157, 459, 617, 465), (459, 154, 479, 617), (475, 618, 483, 170), (165, 474, 618, 475), (474, 164, 476, 618), (476, 619, 562, 169), (164, 557, 619, 476), (557, 409, 564, 619), (470, 620, 457, 154), (79, 445, 620, 470), (445, 70, 469, 620), (468, 621, 459, 157), (82, 447, 621, 468), (447, 79, 470, 621), (469, 622, 461, 153), (70, 449, 622, 469), (449, 84, 455, 622), (454, 623, 463, 160), (85, 451, 623, 454), (451, 82, 468, 623), (466, 624, 557, 164), (158, 460, 624, 466), (460, 156, 555, 624), (555, 625, 556, 409), (156, 458, 625, 555), (458, 155, 554, 625), (561, 626, 559, 410), (160, 463, 626, 561), (463, 157, 465, 626), (478, 627, 473, 86), (153, 461, 627, 478), (461, 159, 477, 627), (455, 628, 464, 159), (84, 452, 628, 455), (452, 83, 456, 628), (453, 629, 462, 155), (80, 450, 629, 453), (450, 85, 454, 629), (456, 630, 460, 158), (83, 448, 630, 456), (448, 81, 467, 630), (467, 631, 458, 156), (81, 446, 631, 467), (446, 80, 453, 631), (632, 638, 646, 640), (639, 636, 644, 647), (503, 601, 639, 634), (601, 494, 636, 639), (175, 497, 632, 633), (497, 600, 638, 632), (494, 176, 635, 636), (600, 535, 637, 638), (647, 644, 652, 655), (643, 642, 650, 651), (636, 635, 643, 644), (633, 632, 640, 641), (634, 639, 647, 642), (638, 637, 645, 646), (637, 633, 641, 645), (635, 634, 642, 643), (654, 653, 649, 648), (650, 655, 652, 651), (640, 646, 654, 648), (644, 643, 651, 652), (641, 640, 648, 649), (642, 647, 655, 650), (646, 645, 653, 654), (645, 641, 649, 653)])
_uv = me_cube.uv_layers.new(name='UVMap')
_uv.uv.foreach_set('vector', [0.625, 0.25, 0.625, 0.25, 0.625, 0.25, 0.375, 0.75, 0.5, 0.75, 0.5, 0.75, 0.375, 0.75, 0.5, 0.125, 0.625, 0.125, 0.625, 0.25, 0.5, 0.25, 0.25, 0.75, 0.75, 0.75, 0.625, 0.75, 0.375, 0.75, 0.5, 0.625, 0.625, 0.625, 0.625, 0.75, 0.5, 0.75, 0.5, 0.5, 0.375, 0.5, 0.375, 0.5, 0.5, 0.5, 0.75, 0.5, 0.625, 0.5, 0.625, 0.5, 0.75, 0.5, 0.5, 0.25, 0.625, 0.25, 0.625, 0.25, 0.5, 0.25, 0.25, 0.5, 0.125, 0.5, 0.125, 0.5, 0.25, 0.5, 0.75, 0.5, 0.625, 0.5, 0.625, 0.5, 0.75, 0.5, 0.5, 0.25, 0.625, 0.25, 0.625, 0.25, 0.5, 0.25, 0.5, 0.5, 0.375, 0.5, 0.375, 0.5, 0.5, 0.5, 0.5, 0.25, 0.625, 0.25, 0.625, 0.25, 0.5, 0.25, 0.25, 0.5, 0.125, 0.5, 0.125, 0.5, 0.25, 0.5, 0.5, 0.5, 0.5, 0.375, 0.5, 0.375, 0.5, 0.5, 0.5, 0.5, 0.5, 0.5, 0.375, 0.5, 0.25, 0.5, 0.5, 0.25, 0.625, 0.25, 0.625, 0.25, 0.5, 0.25, 0.5, 0.5, 0.375, 0.5, 0.375, 0.5, 0.5, 0.5, 0.625, 0.5, 0.5, 0.5, 0.5, 0.5, 0.625, 0.5, 0.625, 0.5, 0.5, 0.5, 0.5, 0.5, 0.625, 0.5, 0.5, 0.5, 0.375, 0.5, 0.375, 0.5, 0.5, 0.5, 0.625, 0.5, 0.625, 0.5, 0.625, 0.5, 0.625, 0.5, 0.875, 0.5, 0.75, 0.5, 0.75, 0.5, 0.875, 0.5, 0.75, 0.5, 0.625, 0.5, 0.625, 0.5, 0.75, 0.5, 0.5, 0.5, 0.25, 0.5, 0.375, 0.25, 0.625, 0.375, 0.375, 0.5, 0.25, 0.5, 0.25, 0.5, 0.375, 0.5, 0.25, 0.5, 0.125, 0.5, 0.125, 0.5, 0.25, 0.5, 0.5, 0.25, 0.375, 0.25, 0.375, 0.25, 0.5, 0.25, 0.5, 0.25, 0.5, 0.25, 0.625, 0.25, 0.5, 0.25, 0.75, 0.5, 0.625, 0.5, 0.625, 0.5, 0.75, 0.5, 0.375, 0.5, 0.25, 0.5, 0.25, 0.5, 0.375, 0.5, 0.375, 0.5, 0.25, 0.5, 0.25, 0.5, 0.375, 0.5, 0.25, 0.5, 0.125, 0.5, 0.125, 0.5, 0.25, 0.5, 0.375, 0.25, 0.5, 0.25, 0.5, 0.25, 0.375, 0.25, 0.375, 0.25, 0.5, 0.25, 0.5, 0.25, 0.375, 0.25, 0.5, 0.25, 0.625, 0.25, 0.625, 0.25, 0.5, 0.25, 0.625, 0.5, 0.5, 0.5, 0.5, 0.5, 0.625, 0.5, 0.625, 0.5, 0.5, 0.5, 0.5, 0.5, 0.625, 0.5, 0.5, 0.5, 0.375, 0.5, 0.375, 0.5, 0.5, 0.5, 0.375, 0.25, 0.5, 0.25, 0.5, 0.25, 0.375, 0.25, 0.375, 0.25, 0.5, 0.25, 0.5, 0.25, 0.375, 0.25, 0.5, 0.25, 0.625, 0.25, 0.625, 0.25, 0.5, 0.25, 0.875, 0.5, 0.75, 0.5, 0.75, 0.5, 0.875, 0.5, 0.875, 0.5, 0.75, 0.5, 0.75, 0.5, 0.875, 0.5, 0.375, 0.5, 0.25, 0.5, 0.25, 0.5, 0.375, 0.5, 0.25, 0.5, 0.125, 0.5, 0.125, 0.5, 0.25, 0.5, 0.375, 0.25, 0.5, 0.25, 0.5, 0.25, 0.375, 0.25, 0.375, 0.25, 0.5, 0.25, 0.5, 0.25, 0.375, 0.25, 0.5, 0.25, 0.625, 0.25, 0.625, 0.25, 0.5, 0.25, 0.875, 0.5, 0.75, 0.5, 0.75, 0.5, 0.875, 0.5, 0.875, 0.5, 0.75, 0.5, 0.75, 0.5, 0.875, 0.5, 0.75, 0.5, 0.625, 0.5, 0.625, 0.5, 0.75, 0.5, 0.625, 0.5, 0.5, 0.5, 0.5, 0.5, 0.625, 0.5, 0.625, 0.5, 0.5, 0.5, 0.5, 0.5, 0.625, 0.5, 0.5, 0.5, 0.375, 0.5, 0.375, 0.5, 0.5, 0.5, 0.375, 0.625, 0.5, 0.625, 0.5, 0.75, 0.375, 0.75, 0.375, 0.5, 0.5, 0.5, 0.5, 0.625, 0.375, 0.625, 0.5, 0.5, 0.625, 0.5, 0.625, 0.625, 0.5, 0.625, 0.375, 0.0, 0.625, 0.0, 0.75, 0.75, 0.25, 0.75, 0.375, 0.125, 0.625, 0.125, 0.625, 0.0, 0.375, 0.0, 0.375, 0.5, 0.375, 0.625, 0.3125, 0.5, 0.375, 0.125, 0.5, 0.125, 0.5, 0.25, 0.375, 0.25, 0.375, 0.0, 0.5, 0.0, 0.5, 0.125, 0.375, 0.125, 0.5, 0.0, 0.625, 0.0, 0.625, 0.125, 0.5, 0.125, 0.75, 0.75, 0.875, 0.75, 0.875, 0.75, 0.75, 0.75, 0.5, 0.0, 0.375, 0.0, 0.375, 0.0, 0.5, 0.0, 0.25, 0.75, 0.375, 0.75, 0.375, 0.75, 0.25, 0.75, 0.625, 0.625, 0.6875, 0.5, 0.6875, 0.5, 0.625, 0.625, 0.875, 0.75, 0.75, 0.75, 0.75, 0.75, 0.875, 0.75, 0.25, 0.75, 0.375, 0.75, 0.375, 0.75, 0.3125, 0.75, 0.25, 0.75, 0.5, 0.75, 0.625, 0.75, 0.625, 0.75, 0.5625, 0.75, 0.5, 0.75, 0.125, 0.75, 0.25, 0.75, 0.25, 0.75, 0.1875, 0.75, 0.125, 0.75, 0.625, 0.0, 0.5, 0.0, 0.5, 0.0, 0.5625, 0.0, 0.625, 0.0, 0.125, 0.75, 0.25, 0.75, 0.25, 0.75, 0.125, 0.75, 0.625, 0.75, 0.75, 0.75, 0.75, 0.75, 0.625, 0.75, 0.5, 0.75, 0.625, 0.75, 0.625, 0.75, 0.5, 0.75, 0.625, 0.0, 0.5, 0.0, 0.5, 0.0, 0.625, 0.0, 0.4375, 0.75, 0.5, 0.75, 0.5, 0.75, 0.4375, 0.75, 0.3125, 0.75, 0.375, 0.75, 0.375, 0.75, 0.3125, 0.75, 0.5625, 0.75, 0.625, 0.75, 0.625, 0.75, 0.5625, 0.75, 0.1875, 0.75, 0.25, 0.75, 0.25, 0.75, 0.1875, 0.75, 0.375, 0.75, 0.5, 0.75, 0.5, 0.75, 0.4375, 0.75, 0.375, 0.75, 0.625, 0.75, 0.75, 0.75, 0.75, 0.75, 0.6875, 0.75, 0.625, 0.75, 0.5, 0.0, 0.375, 0.0, 0.375, 0.0, 0.4375, 0.0, 0.5, 0.0, 0.75, 0.75, 0.875, 0.75, 0.875, 0.75, 0.8125, 0.75, 0.75, 0.75, 0.625, 0.125, 0.625, 0.0, 0.625, 0.0, 0.625, 0.125, 0.6875, 0.5, 0.625, 0.625, 0.625, 0.5, 0.375, 0.25, 0.625, 0.25, 0.625, 0.125, 0.375, 0.125, 0.75, 0.5, 0.6875, 0.5, 0.625, 0.5, 0.75, 0.5, 0.6875, 0.5, 0.625, 0.5, 0.625, 0.5, 0.375, 0.5, 0.375, 0.5, 0.3125, 0.5, 0.3125, 0.5, 0.25, 0.5, 0.25, 0.5, 0.375, 0.5, 0.6875, 0.5, 0.75, 0.5, 0.75, 0.5, 0.6875, 0.5, 0.625, 0.75, 0.625, 0.625, 0.625, 0.625, 0.625, 0.75, 0.75, 0.75, 0.625, 0.75, 0.625, 0.75, 0.75, 0.75, 0.75, 0.5, 0.875, 0.5, 0.875, 0.5, 0.75, 0.5, 0.6875, 0.5, 0.6875, 0.5, 0.6875, 0.5, 0.625, 0.25, 0.625, 0.125, 0.625, 0.125, 0.625, 0.25, 0.75, 0.75, 0.625, 0.75, 0.625, 0.75, 0.75, 0.75, 0.625, 0.75, 0.625, 0.625, 0.625, 0.625, 0.625, 0.75, 0.6875, 0.5, 0.75, 0.5, 0.75, 0.5, 0.6875, 0.5, 0.625, 0.75, 0.625, 0.625, 0.625, 0.625, 0.625, 0.75, 0.75, 0.75, 0.625, 0.75, 0.625, 0.75, 0.75, 0.75, 0.75, 0.5, 0.875, 0.5, 0.875, 0.5, 0.75, 0.5, 0.625, 0.125, 0.625, 0.0, 0.625, 0.0, 0.625, 0.125, 0.625, 0.25, 0.625, 0.125, 0.625, 0.125, 0.625, 0.25, 0.625, 0.625, 0.6875, 0.5, 0.6875, 0.5, 0.625, 0.625, 0.875, 0.75, 0.75, 0.75, 0.75, 0.75, 0.875, 0.75, 0.75, 0.5, 0.875, 0.5, 0.875, 0.5, 0.75, 0.5, 0.875, 0.75, 0.75, 0.75, 0.75, 0.75, 0.875, 0.75, 0.625, 0.625, 0.6875, 0.5, 0.6875, 0.5, 0.625, 0.625, 0.625, 0.25, 0.625, 0.125, 0.625, 0.125, 0.625, 0.25, 0.625, 0.125, 0.625, 0.0, 0.625, 0.0, 0.625, 0.125, 0.625, 0.25, 0.625, 0.125, 0.625, 0.125, 0.625, 0.25, 0.625, 0.625, 0.6875, 0.5, 0.6875, 0.5, 0.625, 0.625, 0.875, 0.75, 0.75, 0.75, 0.75, 0.75, 0.875, 0.75, 0.875, 0.75, 0.75, 0.75, 0.75, 0.75, 0.875, 0.75, 0.625, 0.625, 0.6875, 0.5, 0.6875, 0.5, 0.625, 0.625, 0.625, 0.25, 0.625, 0.125, 0.625, 0.125, 0.625, 0.25, 0.625, 0.125, 0.625, 0.0, 0.625, 0.0, 0.625, 0.125, 0.75, 0.5, 0.875, 0.5, 0.875, 0.5, 0.75, 0.5, 0.75, 0.75, 0.625, 0.75, 0.625, 0.75, 0.75, 0.75, 0.625, 0.75, 0.625, 0.625, 0.625, 0.625, 0.625, 0.75, 0.6875, 0.5, 0.75, 0.5, 0.75, 0.5, 0.6875, 0.5, 0.875, 0.75, 0.75, 0.75, 0.75, 0.75, 0.875, 0.75, 0.625, 0.625, 0.6875, 0.5, 0.6875, 0.5, 0.625, 0.625, 0.625, 0.25, 0.625, 0.125, 0.625, 0.125, 0.625, 0.25, 0.625, 0.125, 0.625, 0.0, 0.625, 0.0, 0.625, 0.125, 0.75, 0.5, 0.875, 0.5, 0.875, 0.5, 0.75, 0.5, 0.75, 0.75, 0.625, 0.75, 0.625, 0.75, 0.75, 0.75, 0.625, 0.75, 0.625, 0.625, 0.625, 0.625, 0.625, 0.75, 0.6875, 0.5, 0.75, 0.5, 0.75, 0.5, 0.6875, 0.5, 0.6875, 0.5, 0.75, 0.5, 0.75, 0.5, 0.6875, 0.5, 0.625, 0.75, 0.625, 0.625, 0.625, 0.625, 0.625, 0.75, 0.75, 0.75, 0.625, 0.75, 0.625, 0.75, 0.75, 0.75, 0.75, 0.5, 0.875, 0.5, 0.875, 0.5, 0.75, 0.5, 0.75, 0.75, 0.625, 0.75, 0.625, 0.75, 0.75, 0.75, 0.625, 0.75, 0.625, 0.625, 0.625, 0.625, 0.625, 0.75, 0.6875, 0.5, 0.75, 0.5, 0.75, 0.5, 0.6875, 0.5, 0.625, 0.125, 0.625, 0.0, 0.625, 0.0, 0.625, 0.125, 0.625, 0.625, 0.6875, 0.5, 0.6875, 0.5, 0.625, 0.625, 0.625, 0.25, 0.625, 0.125, 0.625, 0.125, 0.625, 0.25, 0.625, 0.125, 0.625, 0.0, 0.625, 0.0, 0.625, 0.125, 0.6875, 0.5, 0.75, 0.5, 0.75, 0.5, 0.6875, 0.5, 0.625, 0.125, 0.625, 0.0, 0.625, 0.0, 0.625, 0.125, 0.625, 0.25, 0.625, 0.125, 0.625, 0.125, 0.625, 0.25, 0.625, 0.625, 0.6875, 0.5, 0.6875, 0.5, 0.625, 0.625, 0.875, 0.75, 0.75, 0.75, 0.75, 0.75, 0.875, 0.75, 0.75, 0.625, 0.875, 0.625, 0.875, 0.75, 0.75, 0.75, 0.625, 0.625, 0.75, 0.625, 0.75, 0.75, 0.625, 0.75, 0.75, 0.5, 0.875, 0.5, 0.875, 0.625, 0.75, 0.625, 0.75, 0.5, 0.75, 0.625, 0.625, 0.625, 0.6875, 0.5, 0.875, 0.75, 0.75, 0.75, 0.75, 0.75, 0.875, 0.75, 0.75, 0.5, 0.875, 0.5, 0.875, 0.5, 0.75, 0.5, 0.75, 0.75, 0.625, 0.75, 0.625, 0.75, 0.75, 0.75, 0.625, 0.75, 0.625, 0.625, 0.625, 0.625, 0.625, 0.75, 0.0, 0.0, 0.0, 0.0, 0.0, 0.0, 0.0, 0.0, 0.0, 0.0, 0.0, 0.0, 0.0, 0.0, 0.0, 0.0, 0.4375, 0.0, 0.375, 0.0, 0.375, 0.0, 0.4375, 0.0, 0.6875, 0.75, 0.75, 0.75, 0.75, 0.75, 0.6875, 0.75, 0.4375, 0.75, 0.5, 0.75, 0.5, 0.75, 0.4375, 0.75, 0.3125, 0.75, 0.375, 0.75, 0.375, 0.75, 0.3125, 0.75, 0.6875, 0.75, 0.75, 0.75, 0.75, 0.75, 0.6875, 0.75, 0.4375, 0.0, 0.375, 0.0, 0.375, 0.0, 0.4375, 0.0, 0.8125, 0.75, 0.875, 0.75, 0.875, 0.75, 0.8125, 0.75, 0.5625, 0.0, 0.5, 0.0, 0.5, 0.0, 0.5625, 0.0, 0.3125, 0.75, 0.375, 0.75, 0.375, 0.75, 0.3125, 0.75, 0.1875, 0.75, 0.25, 0.75, 0.25, 0.75, 0.1875, 0.75, 0.8125, 0.75, 0.875, 0.75, 0.875, 0.75, 0.8125, 0.75, 0.5625, 0.0, 0.5, 0.0, 0.5, 0.0, 0.5625, 0.0, 0.1875, 0.75, 0.25, 0.75, 0.25, 0.75, 0.1875, 0.75, 0.5625, 0.75, 0.625, 0.75, 0.625, 0.75, 0.5625, 0.75, 0.1875, 0.75, 0.25, 0.75, 0.25, 0.75, 0.1875, 0.75, 0.5625, 0.0, 0.5, 0.0, 0.5, 0.0, 0.5625, 0.0, 0.8125, 0.75, 0.875, 0.75, 0.875, 0.75, 0.8125, 0.75, 0.4375, 0.0, 0.375, 0.0, 0.375, 0.0, 0.4375, 0.0, 0.6875, 0.75, 0.75, 0.75, 0.75, 0.75, 0.6875, 0.75, 0.4375, 0.0, 0.375, 0.0, 0.375, 0.0, 0.4375, 0.0, 0.8125, 0.75, 0.875, 0.75, 0.875, 0.75, 0.8125, 0.75, 0.5625, 0.0, 0.5, 0.0, 0.5, 0.0, 0.5625, 0.0, 0.5625, 0.0, 0.5, 0.0, 0.5, 0.0, 0.5625, 0.0, 0.8125, 0.75, 0.875, 0.75, 0.875, 0.75, 0.8125, 0.75, 0.4375, 0.0, 0.375, 0.0, 0.375, 0.0, 0.4375, 0.0, 0.6875, 0.75, 0.75, 0.75, 0.75, 0.75, 0.6875, 0.75, 0.3125, 0.75, 0.375, 0.75, 0.375, 0.75, 0.3125, 0.75, 0.75, 0.75, 0.75, 0.75, 0.75, 0.75, 0.75, 0.75, 0.5625, 0.9375, 0.625, 0.9375, 0.625, 1.0, 0.5625, 1.0, 0.4375, 0.9375, 0.5, 0.9375, 0.5, 1.0, 0.4375, 1.0, 0.4375, 0.8125, 0.5, 0.8125, 0.5, 0.875, 0.4375, 0.875, 0.5625, 0.8125, 0.625, 0.8125, 0.625, 0.875, 0.5625, 0.875, 0.1875, 0.75, 0.25, 0.75, 0.25, 0.75, 0.1875, 0.75, 0.5625, 0.75, 0.625, 0.75, 0.625, 0.75, 0.5625, 0.75, 0.3125, 0.75, 0.375, 0.75, 0.375, 0.75, 0.3125, 0.75, 0.4375, 0.75, 0.5, 0.75, 0.5, 0.75, 0.4375, 0.75, 0.375, 0.75, 0.375, 0.75, 0.375, 0.75, 0.375, 0.75, 0.625, 0.75, 0.625, 0.75, 0.625, 0.75, 0.625, 0.75, 0.6875, 0.75, 0.75, 0.75, 0.75, 0.75, 0.6875, 0.75, 0.3125, 0.75, 0.375, 0.75, 0.375, 0.75, 0.3125, 0.75, 0.4375, 0.0, 0.375, 0.0, 0.375, 0.0, 0.4375, 0.0, 0.8125, 0.75, 0.875, 0.75, 0.875, 0.75, 0.8125, 0.75, 0.5625, 0.0, 0.5, 0.0, 0.5, 0.0, 0.5625, 0.0, 0.1875, 0.75, 0.25, 0.75, 0.25, 0.75, 0.1875, 0.75, 0.5312, 0.7031, 0.4375, 0.6562, 0.375, 0.5625, 0.5, 0.6562, 0.4062, 0.7031, 0.375, 0.75, 0.375, 0.75, 0.375, 0.6562, 0.6875, 0.75, 0.75, 0.75, 0.75, 0.75, 0.6875, 0.75, 0.3125, 0.75, 0.375, 0.75, 0.375, 0.75, 0.3125, 0.75, 0.4375, 0.0, 0.375, 0.0, 0.375, 0.0, 0.4375, 0.0, 0.8125, 0.75, 0.875, 0.75, 0.875, 0.75, 0.8125, 0.75, 0.5625, 0.0, 0.5, 0.0, 0.5, 0.0, 0.5625, 0.0, 0.1875, 0.75, 0.25, 0.75, 0.25, 0.75, 0.1875, 0.75, 0.625, 0.25, 0.625, 0.25, 0.625, 0.25, 0.625, 0.25, 0.625, 0.5, 0.5, 0.5, 0.5, 0.5, 0.625, 0.5, 0.875, 0.5, 0.75, 0.5, 0.75, 0.5, 0.875, 0.5, 0.5, 0.5, 0.5, 0.375, 0.5, 0.375, 0.5, 0.5, 0.875, 0.5, 0.75, 0.5, 0.75, 0.5, 0.875, 0.5, 0.625, 0.25, 0.625, 0.25, 0.625, 0.25, 0.625, 0.25, 0.625, 0.5, 0.5, 0.5, 0.5, 0.5, 0.625, 0.5, 0.5, 0.375, 0.5, 0.25, 0.5, 0.25, 0.5, 0.375, 0.625, 0.5, 0.5, 0.5, 0.5, 0.5, 0.625, 0.5, 0.875, 0.5, 0.75, 0.5, 0.75, 0.5, 0.875, 0.5, 0.5, 0.5, 0.5, 0.375, 0.5, 0.375, 0.5, 0.5, 0.625, 0.5, 0.625, 0.5, 0.625, 0.5, 0.625, 0.5, 0.5, 0.375, 0.5, 0.25, 0.5, 0.25, 0.5, 0.375, 0.75, 0.5, 0.625, 0.5, 0.625, 0.5, 0.75, 0.5, 0.5, 0.25, 0.625, 0.25, 0.625, 0.25, 0.5, 0.25, 0.625, 0.5, 0.625, 0.5, 0.625, 0.5, 0.625, 0.5, 0.5, 0.5, 0.5, 0.375, 0.5, 0.375, 0.5, 0.5, 0.625, 0.5, 0.625, 0.5, 0.625, 0.5, 0.625, 0.5, 0.5, 0.25, 0.625, 0.25, 0.625, 0.25, 0.5, 0.25, 0.75, 0.5, 0.625, 0.5, 0.625, 0.5, 0.75, 0.5, 0.625, 0.25, 0.625, 0.25, 0.625, 0.25, 0.625, 0.25, 0.5, 0.375, 0.5, 0.25, 0.5, 0.25, 0.5, 0.375, 0.75, 0.5, 0.625, 0.5, 0.625, 0.5, 0.75, 0.5, 0.5, 0.25, 0.625, 0.25, 0.625, 0.25, 0.5, 0.25, 0.875, 0.5, 0.75, 0.5, 0.75, 0.5, 0.875, 0.5, 0.5, 0.5, 0.5, 0.375, 0.5, 0.375, 0.5, 0.5, 0.625, 0.5, 0.625, 0.5, 0.625, 0.5, 0.625, 0.5, 0.5, 0.25, 0.625, 0.25, 0.625, 0.25, 0.5, 0.25, 0.875, 0.5, 0.75, 0.5, 0.75, 0.5, 0.875, 0.5, 0.625, 0.5, 0.5, 0.5, 0.5, 0.5, 0.625, 0.5, 0.625, 0.25, 0.625, 0.25, 0.625, 0.25, 0.625, 0.25, 0.5, 0.375, 0.5, 0.25, 0.5, 0.25, 0.5, 0.375, 0.5, 0.5, 0.625, 0.5, 0.625, 0.5, 0.5, 0.5, 0.5, 0.25, 0.625, 0.25, 0.625, 0.25, 0.5, 0.25, 0.75, 0.5, 0.625, 0.5, 0.625, 0.5, 0.75, 0.5, 0.5, 0.375, 0.5, 0.25, 0.5, 0.25, 0.5, 0.375, 0.625, 0.5, 0.5, 0.5, 0.5, 0.5, 0.625, 0.5, 0.625, 0.25, 0.625, 0.25, 0.625, 0.25, 0.625, 0.25, 0.5, 0.375, 0.5, 0.25, 0.5, 0.25, 0.5, 0.375, 0.75, 0.5, 0.625, 0.5, 0.625, 0.5, 0.75, 0.5, 0.5, 0.375, 0.625, 0.375, 0.625, 0.5, 0.5, 0.5, 0.75, 0.5, 0.625, 0.5, 0.625, 0.5, 0.75, 0.5, 0.875, 0.5, 0.75, 0.5, 0.75, 0.5, 0.875, 0.5, 0.5, 0.25, 0.625, 0.25, 0.625, 0.375, 0.5, 0.375, 0.5, 0.5, 0.5, 0.375, 0.5, 0.375, 0.5, 0.5, 0.875, 0.5, 0.75, 0.5, 0.75, 0.5, 0.875, 0.5, 0.5, 0.5, 0.5, 0.5, 0.5, 0.5, 0.5, 0.5, 0.625, 0.25, 0.625, 0.25, 0.625, 0.25, 0.625, 0.25, 0.625, 0.5, 0.625, 0.5, 0.625, 0.5, 0.625, 0.5, 0.625, 0.5, 0.625, 0.5, 0.625, 0.5, 0.625, 0.5, 0.625, 0.5, 0.625, 0.5, 0.625, 0.5, 0.625, 0.5, 0.625, 0.5, 0.625, 0.5, 0.625, 0.5, 0.625, 0.5, 0.625, 0.5, 0.625, 0.5, 0.625, 0.5, 0.625, 0.5, 0.625, 0.5, 0.5, 0.5, 0.5, 0.5, 0.625, 0.5, 0.625, 0.5, 0.625, 0.5, 0.625, 0.5, 0.625, 0.5, 0.625, 0.5, 0.5, 0.5, 0.5, 0.5, 0.625, 0.5, 0.625, 0.5, 0.5, 0.5, 0.5, 0.5, 0.625, 0.5, 0.5, 0.5, 0.5, 0.5, 0.5, 0.5, 0.5, 0.5, 0.5, 0.5, 0.625, 0.5, 0.625, 0.5, 0.5, 0.5, 0.625, 0.5, 0.625, 0.5, 0.625, 0.5, 0.625, 0.5, 0.625, 0.25, 0.625, 0.25, 0.625, 0.25, 0.625, 0.25, 0.625, 0.5, 0.625, 0.5, 0.5, 0.5, 0.5, 0.5, 0.875, 0.5, 0.875, 0.5, 0.75, 0.5, 0.75, 0.5, 0.5, 0.5, 0.5, 0.5, 0.5, 0.375, 0.5, 0.375, 0.625, 0.5, 0.625, 0.5, 0.5, 0.5, 0.5, 0.5, 0.875, 0.5, 0.875, 0.5, 0.75, 0.5, 0.75, 0.5, 0.5, 0.5, 0.5, 0.5, 0.5, 0.375, 0.5, 0.375, 0.625, 0.5, 0.625, 0.5, 0.625, 0.5, 0.625, 0.5, 0.5, 0.375, 0.5, 0.375, 0.5, 0.25, 0.5, 0.25, 0.75, 0.5, 0.75, 0.5, 0.625, 0.5, 0.625, 0.5, 0.5, 0.25, 0.5, 0.25, 0.625, 0.25, 0.625, 0.25, 0.625, 0.5, 0.625, 0.5, 0.625, 0.5, 0.625, 0.5, 0.5, 0.5, 0.5, 0.5, 0.5, 0.375, 0.5, 0.375, 0.625, 0.5, 0.625, 0.5, 0.625, 0.5, 0.625, 0.5, 0.5, 0.25, 0.5, 0.25, 0.625, 0.25, 0.625, 0.25, 0.75, 0.5, 0.75, 0.5, 0.625, 0.5, 0.625, 0.5, 0.625, 0.25, 0.625, 0.25, 0.625, 0.25, 0.625, 0.25, 0.5, 0.375, 0.5, 0.375, 0.5, 0.25, 0.5, 0.25, 0.75, 0.5, 0.75, 0.5, 0.625, 0.5, 0.625, 0.5, 0.5, 0.25, 0.5, 0.25, 0.625, 0.25, 0.625, 0.25, 0.875, 0.5, 0.875, 0.5, 0.75, 0.5, 0.75, 0.5, 0.5, 0.5, 0.5, 0.5, 0.5, 0.375, 0.5, 0.375, 0.625, 0.5, 0.625, 0.5, 0.625, 0.5, 0.625, 0.5, 0.5, 0.25, 0.5, 0.25, 0.625, 0.25, 0.625, 0.25, 0.875, 0.5, 0.875, 0.5, 0.75, 0.5, 0.75, 0.5, 0.625, 0.5, 0.625, 0.5, 0.5, 0.5, 0.5, 0.5, 0.625, 0.25, 0.625, 0.25, 0.625, 0.25, 0.625, 0.25, 0.5, 0.375, 0.5, 0.375, 0.5, 0.25, 0.5, 0.25, 0.5, 0.5, 0.5, 0.5, 0.625, 0.5, 0.625, 0.5, 0.5, 0.25, 0.5, 0.25, 0.625, 0.25, 0.625, 0.25, 0.75, 0.5, 0.75, 0.5, 0.625, 0.5, 0.625, 0.5, 0.5, 0.375, 0.5, 0.375, 0.5, 0.25, 0.5, 0.25, 0.625, 0.5, 0.625, 0.5, 0.5, 0.5, 0.5, 0.5, 0.625, 0.25, 0.625, 0.25, 0.625, 0.25, 0.625, 0.25, 0.5, 0.375, 0.5, 0.375, 0.5, 0.25, 0.5, 0.25, 0.75, 0.5, 0.75, 0.5, 0.625, 0.5, 0.625, 0.5, 0.5, 0.375, 0.5, 0.5, 0.625, 0.5, 0.625, 0.375, 0.75, 0.5, 0.75, 0.5, 0.625, 0.5, 0.625, 0.5, 0.875, 0.5, 0.875, 0.5, 0.75, 0.5, 0.75, 0.5, 0.5, 0.25, 0.5, 0.375, 0.625, 0.375, 0.625, 0.25, 0.5, 0.5, 0.5, 0.5, 0.5, 0.375, 0.5, 0.375, 0.875, 0.5, 0.875, 0.5, 0.75, 0.5, 0.75, 0.5, 0.5, 0.5, 0.5, 0.5, 0.5, 0.5, 0.5, 0.5, 0.625, 0.25, 0.625, 0.25, 0.625, 0.25, 0.625, 0.25, 0.625, 0.5, 0.625, 0.5, 0.625, 0.5, 0.625, 0.5, 0.625, 0.5, 0.625, 0.5, 0.625, 0.5, 0.625, 0.5, 0.625, 0.5, 0.625, 0.5, 0.625, 0.5, 0.625, 0.5, 0.625, 0.5, 0.625, 0.5, 0.625, 0.5, 0.625, 0.5, 0.625, 0.5, 0.625, 0.5, 0.625, 0.5, 0.625, 0.5, 0.625, 0.5, 0.625, 0.5, 0.5, 0.5, 0.5, 0.5, 0.625, 0.5, 0.625, 0.5, 0.625, 0.5, 0.625, 0.5, 0.625, 0.5, 0.625, 0.5, 0.5, 0.5, 0.5, 0.5, 0.625, 0.5, 0.625, 0.5, 0.5, 0.5, 0.5, 0.5, 0.5, 0.5, 0.5, 0.5, 0.5, 0.5, 0.5, 0.5, 0.5, 0.5, 0.5, 0.5, 0.625, 0.5, 0.625, 0.5, 0.625, 0.5, 0.625, 0.5, 0.625, 0.5, 0.625, 0.5, 0.5, 0.5, 0.5, 0.5, 0.625, 0.5, 0.625, 0.5, 0.5, 0.5, 0.5, 0.5, 0.625, 0.5, 0.5, 0.5, 0.5, 0.5, 0.5, 0.5, 0.5, 0.375, 0.5, 0.375, 0.5, 0.375, 0.5, 0.375, 0.5, 0.25, 0.5, 0.25, 0.5, 0.375, 0.5, 0.25, 0.5, 0.25, 0.5, 0.375, 0.625, 0.5, 0.5, 0.5, 0.5, 0.5, 0.625, 0.5, 0.625, 0.25, 0.625, 0.25, 0.625, 0.25, 0.625, 0.25, 0.875, 0.5, 0.75, 0.5, 0.75, 0.5, 0.875, 0.5, 0.75, 0.5, 0.625, 0.5, 0.625, 0.5, 0.75, 0.5, 0.625, 0.5, 0.625, 0.5, 0.625, 0.5, 0.625, 0.5, 0.5, 0.25, 0.625, 0.25, 0.625, 0.25, 0.5, 0.25, 0.5, 0.5, 0.5, 0.375, 0.5, 0.375, 0.5, 0.5, 0.5, 0.375, 0.5, 0.375, 0.5, 0.25, 0.5, 0.25, 0.5, 0.5, 0.5, 0.5, 0.5, 0.375, 0.5, 0.375, 0.5, 0.5, 0.375, 0.5, 0.5, 0.5, 0.5, 0.5, 0.375, 0.5, 0.375, 0.5, 0.5, 0.5, 0.5, 0.5, 0.5, 0.25, 0.5, 0.25, 0.5, 0.25, 0.375, 0.25, 0.625, 0.25, 0.5, 0.25, 0.5, 0.25, 0.625, 0.25, 0.75, 0.5, 0.5, 0.5, 0.625, 0.375, 0.875, 0.5, 0.75, 0.5, 0.625, 0.5, 0.5, 0.5, 0.5, 0.5, 0.6875, 0.5, 0.6875, 0.5, 0.75, 0.5, 0.75, 0.5, 0.625, 0.75, 0.625, 0.75, 0.625, 0.625, 0.625, 0.625, 0.75, 0.75, 0.75, 0.75, 0.625, 0.75, 0.625, 0.75, 0.75, 0.5, 0.75, 0.5, 0.875, 0.5, 0.875, 0.5, 0.6875, 0.5, 0.6875, 0.5, 0.75, 0.5, 0.75, 0.5, 0.625, 0.75, 0.625, 0.75, 0.625, 0.625, 0.625, 0.625, 0.75, 0.75, 0.75, 0.75, 0.625, 0.75, 0.625, 0.75, 0.75, 0.5, 0.75, 0.5, 0.875, 0.5, 0.875, 0.5, 0.625, 0.125, 0.625, 0.125, 0.625, 0.0, 0.625, 0.0, 0.625, 0.25, 0.625, 0.25, 0.625, 0.125, 0.625, 0.125, 0.625, 0.625, 0.625, 0.625, 0.6875, 0.5, 0.6875, 0.5, 0.875, 0.75, 0.875, 0.75, 0.75, 0.75, 0.75, 0.75, 0.75, 0.5, 0.75, 0.5, 0.875, 0.5, 0.875, 0.5, 0.875, 0.75, 0.875, 0.75, 0.75, 0.75, 0.75, 0.75, 0.625, 0.625, 0.625, 0.625, 0.6875, 0.5, 0.6875, 0.5, 0.625, 0.25, 0.625, 0.25, 0.625, 0.125, 0.625, 0.125, 0.625, 0.125, 0.625, 0.125, 0.625, 0.0, 0.625, 0.0, 0.625, 0.25, 0.625, 0.25, 0.625, 0.125, 0.625, 0.125, 0.625, 0.625, 0.625, 0.625, 0.6875, 0.5, 0.6875, 0.5, 0.875, 0.75, 0.875, 0.75, 0.75, 0.75, 0.75, 0.75, 0.875, 0.75, 0.875, 0.75, 0.75, 0.75, 0.75, 0.75, 0.625, 0.625, 0.625, 0.625, 0.6875, 0.5, 0.6875, 0.5, 0.625, 0.25, 0.625, 0.25, 0.625, 0.125, 0.625, 0.125, 0.625, 0.125, 0.625, 0.125, 0.625, 0.0, 0.625, 0.0, 0.75, 0.75, 0.75, 0.75, 0.625, 0.75, 0.625, 0.75, 0.625, 0.75, 0.625, 0.75, 0.625, 0.625, 0.625, 0.625, 0.875, 0.75, 0.875, 0.75, 0.75, 0.75, 0.75, 0.75, 0.625, 0.625, 0.625, 0.625, 0.6875, 0.5, 0.6875, 0.5, 0.625, 0.25, 0.625, 0.25, 0.625, 0.125, 0.625, 0.125, 0.625, 0.125, 0.625, 0.125, 0.625, 0.0, 0.625, 0.0, 0.75, 0.5, 0.75, 0.5, 0.875, 0.5, 0.875, 0.5, 0.75, 0.75, 0.75, 0.75, 0.625, 0.75, 0.625, 0.75, 0.625, 0.75, 0.625, 0.75, 0.625, 0.625, 0.625, 0.625, 0.6875, 0.5, 0.6875, 0.5, 0.75, 0.5, 0.75, 0.5, 0.6875, 0.5, 0.6875, 0.5, 0.75, 0.5, 0.75, 0.5, 0.625, 0.75, 0.625, 0.75, 0.625, 0.625, 0.625, 0.625, 0.75, 0.75, 0.75, 0.75, 0.625, 0.75, 0.625, 0.75, 0.75, 0.5, 0.75, 0.5, 0.875, 0.5, 0.875, 0.5, 0.75, 0.75, 0.75, 0.75, 0.625, 0.75, 0.625, 0.75, 0.625, 0.75, 0.625, 0.75, 0.625, 0.625, 0.625, 0.625, 0.6875, 0.5, 0.6875, 0.5, 0.75, 0.5, 0.75, 0.5, 0.625, 0.125, 0.625, 0.125, 0.625, 0.0, 0.625, 0.0, 0.625, 0.625, 0.625, 0.625, 0.6875, 0.5, 0.6875, 0.5, 0.625, 0.25, 0.625, 0.25, 0.625, 0.125, 0.625, 0.125, 0.625, 0.125, 0.625, 0.125, 0.625, 0.0, 0.625, 0.0, 0.6875, 0.5, 0.6875, 0.5, 0.75, 0.5, 0.75, 0.5, 0.625, 0.125, 0.625, 0.125, 0.625, 0.0, 0.625, 0.0, 0.625, 0.25, 0.625, 0.25, 0.625, 0.125, 0.625, 0.125, 0.625, 0.625, 0.625, 0.625, 0.6875, 0.5, 0.6875, 0.5, 0.875, 0.75, 0.875, 0.75, 0.75, 0.75, 0.75, 0.75, 0.75, 0.625, 0.75, 0.75, 0.875, 0.75, 0.875, 0.625, 0.625, 0.625, 0.625, 0.75, 0.75, 0.75, 0.75, 0.625, 0.75, 0.5, 0.75, 0.625, 0.875, 0.625, 0.875, 0.5, 0.75, 0.5, 0.6875, 0.5, 0.625, 0.625, 0.75, 0.625, 0.875, 0.75, 0.875, 0.75, 0.75, 0.75, 0.75, 0.75, 0.75, 0.5, 0.75, 0.5, 0.875, 0.5, 0.875, 0.5, 0.75, 0.75, 0.75, 0.75, 0.625, 0.75, 0.625, 0.75, 0.625, 0.75, 0.625, 0.75, 0.625, 0.625, 0.625, 0.625, 0.0, 0.0, 0.0, 0.0, 0.0, 0.0, 0.0, 0.0, 0.0, 0.0, 0.0, 0.0, 0.0, 0.0, 0.0, 0.0, 0.375, 0.75, 0.625, 0.75, 0.625, 0.625, 0.375, 0.625, 0.3125, 0.5, 0.375, 0.625, 0.625, 0.625, 0.6875, 0.5, 0.625, 0.25, 0.375, 0.25, 0.625, 0.25, 0.25, 0.5, 0.75, 0.5, 0.875, 0.5, 0.375, 0.25, 0.3125, 0.5, 0.6875, 0.5, 0.75, 0.5, 0.25, 0.5, 0.6875, 0.5, 0.3125, 0.5, 0.6875, 0.5, 0.1875, 0.75, 0.25, 0.75, 0.25, 0.75, 0.1875, 0.75, 0.5625, 0.0, 0.5, 0.0, 0.5, 0.0, 0.5625, 0.0, 0.8125, 0.75, 0.875, 0.75, 0.875, 0.75, 0.8125, 0.75, 0.4375, 0.0, 0.375, 0.0, 0.375, 0.0, 0.4375, 0.0, 0.3125, 0.75, 0.375, 0.75, 0.375, 0.75, 0.3125, 0.75, 0.6875, 0.75, 0.75, 0.75, 0.75, 0.75, 0.6875, 0.75, 0.5, 0.75, 0.5625, 0.75, 0.625, 0.75, 0.5625, 0.75, 0.3438, 0.4219, 0.0625, 0.09375, 0.0, 0.0, 0.3125, 0.375, 0.2188, 0.4219, 0.375, 0.75, 0.375, 0.75, 0.1875, 0.375, 0.3125, 0.5625, 0.1875, 0.375, 0.375, 0.75, 0.375, 0.75, 0.4375, 0.5625, 0.3125, 0.375, 0.0, 0.0, 0.25, 0.375, 0.3438, 0.6094, 0.375, 0.75, 0.375, 0.75, 0.3125, 0.5625, 0.4688, 0.6094, 0.3125, 0.4688, 0.25, 0.375, 0.4375, 0.5625, 0.2812, 0.5156, 0.375, 0.75, 0.375, 0.75, 0.25, 0.4688, 0.4062, 0.5156, 0.1875, 0.2812, 0.125, 0.1875, 0.375, 0.4688, 0.375, 0.75, 0.4375, 0.75, 0.5, 0.75, 0.4375, 0.75, 0.625, 0.75, 0.625, 0.75, 0.625, 0.75, 0.625, 0.75, 0.375, 0.75, 0.375, 0.75, 0.375, 0.75, 0.375, 0.75, 0.625, 0.75, 0.4062, 0.5156, 0.375, 0.4688, 0.625, 0.75, 0.625, 0.75, 0.4375, 0.5625, 0.4062, 0.5156, 0.625, 0.75, 0.4375, 0.5625, 0.25, 0.375, 0.1875, 0.2812, 0.4062, 0.5156, 0.1875, 0.2812, 0.2812, 0.5156, 0.25, 0.4688, 0.125, 0.1875, 0.25, 0.375, 0.3125, 0.5625, 0.2812, 0.5156, 0.1875, 0.2812, 0.3125, 0.5625, 0.375, 0.75, 0.375, 0.75, 0.2812, 0.5156, 0.625, 0.75, 0.4688, 0.6094, 0.4375, 0.5625, 0.625, 0.75, 0.625, 0.75, 0.5, 0.6562, 0.4688, 0.6094, 0.625, 0.75, 0.5, 0.6562, 0.375, 0.5625, 0.3125, 0.4688, 0.4688, 0.6094, 0.3125, 0.4688, 0.3438, 0.6094, 0.3125, 0.5625, 0.25, 0.375, 0.375, 0.5625, 0.375, 0.6562, 0.3438, 0.6094, 0.3125, 0.4688, 0.375, 0.6562, 0.375, 0.75, 0.375, 0.75, 0.3438, 0.6094, 0.5625, 0.75, 0.4375, 0.5625, 0.25, 0.375, 0.5, 0.75, 0.625, 0.75, 0.625, 0.75, 0.4375, 0.5625, 0.5625, 0.75, 0.625, 0.75, 0.625, 0.75, 0.3125, 0.375, 0.4375, 0.5625, 0.4375, 0.75, 0.3125, 0.5625, 0.375, 0.75, 0.375, 0.75, 0.5, 0.75, 0.25, 0.375, 0.3125, 0.5625, 0.4375, 0.75, 0.25, 0.375, 0.0, 0.0, 0.1875, 0.375, 0.3125, 0.5625, 0.0625, 0.09375, 0.2188, 0.4219, 0.1875, 0.375, 0.0, 0.0, 0.125, 0.1875, 0.25, 0.4688, 0.2188, 0.4219, 0.0625, 0.09375, 0.25, 0.4688, 0.375, 0.75, 0.375, 0.75, 0.2188, 0.4219, 0.625, 0.75, 0.3438, 0.4219, 0.3125, 0.375, 0.625, 0.75, 0.625, 0.75, 0.375, 0.4688, 0.3438, 0.4219, 0.625, 0.75, 0.375, 0.4688, 0.125, 0.1875, 0.0625, 0.09375, 0.3438, 0.4219, 0.625, 0.75, 0.6875, 0.75, 0.6875, 0.75, 0.625, 0.75, 0.625, 0.75, 0.6875, 0.75, 0.6875, 0.75, 0.625, 0.75, 0.6875, 0.75, 0.75, 0.75, 0.75, 0.75, 0.6875, 0.75, 0.25, 0.75, 0.3125, 0.75, 0.3125, 0.75, 0.25, 0.75, 0.25, 0.75, 0.3125, 0.75, 0.3125, 0.75, 0.25, 0.75, 0.3125, 0.75, 0.375, 0.75, 0.375, 0.75, 0.3125, 0.75, 0.5, 0.0, 0.4375, 0.0, 0.4375, 0.0, 0.5, 0.0, 0.5, 0.0, 0.4375, 0.0, 0.4375, 0.0, 0.5, 0.0, 0.4375, 0.0, 0.375, 0.0, 0.375, 0.0, 0.4375, 0.0, 0.75, 0.75, 0.8125, 0.75, 0.8125, 0.75, 0.75, 0.75, 0.75, 0.75, 0.8125, 0.75, 0.8125, 0.75, 0.75, 0.75, 0.8125, 0.75, 0.875, 0.75, 0.875, 0.75, 0.8125, 0.75, 0.625, 0.0, 0.5625, 0.0, 0.5625, 0.0, 0.625, 0.0, 0.625, 0.0, 0.5625, 0.0, 0.5625, 0.0, 0.625, 0.0, 0.5625, 0.0, 0.5, 0.0, 0.5, 0.0, 0.5625, 0.0, 0.125, 0.75, 0.1875, 0.75, 0.1875, 0.75, 0.125, 0.75, 0.125, 0.75, 0.1875, 0.75, 0.1875, 0.75, 0.125, 0.75, 0.1875, 0.75, 0.25, 0.75, 0.25, 0.75, 0.1875, 0.75, 0.125, 0.75, 0.1875, 0.75, 0.1875, 0.75, 0.125, 0.75, 0.125, 0.75, 0.1875, 0.75, 0.1875, 0.75, 0.125, 0.75, 0.1875, 0.75, 0.25, 0.75, 0.25, 0.75, 0.1875, 0.75, 0.625, 0.0, 0.5625, 0.0, 0.5625, 0.0, 0.625, 0.0, 0.625, 0.0, 0.5625, 0.0, 0.5625, 0.0, 0.625, 0.0, 0.5625, 0.0, 0.5, 0.0, 0.5, 0.0, 0.5625, 0.0, 0.75, 0.75, 0.8125, 0.75, 0.8125, 0.75, 0.75, 0.75, 0.75, 0.75, 0.8125, 0.75, 0.8125, 0.75, 0.75, 0.75, 0.8125, 0.75, 0.875, 0.75, 0.875, 0.75, 0.8125, 0.75, 0.5, 0.0, 0.4375, 0.0, 0.4375, 0.0, 0.5, 0.0, 0.5, 0.0, 0.4375, 0.0, 0.4375, 0.0, 0.5, 0.0, 0.4375, 0.0, 0.375, 0.0, 0.375, 0.0, 0.4375, 0.0, 0.25, 0.75, 0.3125, 0.75, 0.3125, 0.75, 0.25, 0.75, 0.25, 0.75, 0.3125, 0.75, 0.3125, 0.75, 0.25, 0.75, 0.3125, 0.75, 0.375, 0.75, 0.375, 0.75, 0.3125, 0.75, 0.625, 0.75, 0.6875, 0.75, 0.6875, 0.75, 0.625, 0.75, 0.625, 0.75, 0.6875, 0.75, 0.6875, 0.75, 0.625, 0.75, 0.6875, 0.75, 0.75, 0.75, 0.75, 0.75, 0.6875, 0.75, 0.4375, 0.6562, 0.4062, 0.7031, 0.375, 0.6562, 0.375, 0.5625, 0.5, 0.75, 0.4375, 0.75, 0.4062, 0.7031, 0.4375, 0.6562, 0.4375, 0.75, 0.375, 0.75, 0.375, 0.75, 0.4062, 0.7031, 0.625, 0.75, 0.5312, 0.7031, 0.5, 0.6562, 0.625, 0.75, 0.625, 0.75, 0.5625, 0.75, 0.5312, 0.7031, 0.625, 0.75, 0.5625, 0.75, 0.5, 0.75, 0.4375, 0.6562, 0.5312, 0.7031, 0.125, 0.75, 0.1875, 0.75, 0.1875, 0.75, 0.125, 0.75, 0.125, 0.75, 0.1875, 0.75, 0.1875, 0.75, 0.125, 0.75, 0.1875, 0.75, 0.25, 0.75, 0.25, 0.75, 0.1875, 0.75, 0.625, 0.0, 0.5625, 0.0, 0.5625, 0.0, 0.625, 0.0, 0.625, 0.0, 0.5625, 0.0, 0.5625, 0.0, 0.625, 0.0, 0.5625, 0.0, 0.5, 0.0, 0.5, 0.0, 0.5625, 0.0, 0.75, 0.75, 0.8125, 0.75, 0.8125, 0.75, 0.75, 0.75, 0.75, 0.75, 0.8125, 0.75, 0.8125, 0.75, 0.75, 0.75, 0.8125, 0.75, 0.875, 0.75, 0.875, 0.75, 0.8125, 0.75, 0.5, 0.0, 0.4375, 0.0, 0.4375, 0.0, 0.5, 0.0, 0.5, 0.0, 0.4375, 0.0, 0.4375, 0.0, 0.5, 0.0, 0.4375, 0.0, 0.375, 0.0, 0.375, 0.0, 0.4375, 0.0, 0.25, 0.75, 0.3125, 0.75, 0.3125, 0.75, 0.25, 0.75, 0.25, 0.75, 0.3125, 0.75, 0.3125, 0.75, 0.25, 0.75, 0.3125, 0.75, 0.375, 0.75, 0.375, 0.75, 0.3125, 0.75, 0.625, 0.75, 0.6875, 0.75, 0.6875, 0.75, 0.625, 0.75, 0.625, 0.75, 0.6875, 0.75, 0.6875, 0.75, 0.625, 0.75, 0.6875, 0.75, 0.75, 0.75, 0.75, 0.75, 0.6875, 0.75, 0.375, 0.75, 0.4375, 0.75, 0.4375, 0.75, 0.375, 0.75, 0.375, 0.75, 0.4375, 0.75, 0.4375, 0.75, 0.375, 0.75, 0.4375, 0.75, 0.5, 0.75, 0.5, 0.75, 0.4375, 0.75, 0.25, 0.75, 0.3125, 0.75, 0.3125, 0.75, 0.25, 0.75, 0.25, 0.75, 0.3125, 0.75, 0.3125, 0.75, 0.25, 0.75, 0.3125, 0.75, 0.375, 0.75, 0.375, 0.75, 0.3125, 0.75, 0.5, 0.75, 0.5625, 0.75, 0.5625, 0.75, 0.5, 0.75, 0.5, 0.75, 0.5625, 0.75, 0.5625, 0.75, 0.5, 0.75, 0.5625, 0.75, 0.625, 0.75, 0.625, 0.75, 0.5625, 0.75, 0.125, 0.75, 0.1875, 0.75, 0.1875, 0.75, 0.125, 0.75, 0.125, 0.75, 0.1875, 0.75, 0.1875, 0.75, 0.125, 0.75, 0.1875, 0.75, 0.25, 0.75, 0.25, 0.75, 0.1875, 0.75, 0.5, 0.8125, 0.5625, 0.8125, 0.5625, 0.875, 0.5, 0.875, 0.5, 0.75, 0.5625, 0.75, 0.5625, 0.8125, 0.5, 0.8125, 0.5625, 0.75, 0.625, 0.75, 0.625, 0.8125, 0.5625, 0.8125, 0.375, 0.8125, 0.4375, 0.8125, 0.4375, 0.875, 0.375, 0.875, 0.375, 0.75, 0.4375, 0.75, 0.4375, 0.8125, 0.375, 0.8125, 0.4375, 0.75, 0.5, 0.75, 0.5, 0.8125, 0.4375, 0.8125, 0.375, 0.9375, 0.4375, 0.9375, 0.4375, 1.0, 0.375, 1.0, 0.375, 0.875, 0.4375, 0.875, 0.4375, 0.9375, 0.375, 0.9375, 0.4375, 0.875, 0.5, 0.875, 0.5, 0.9375, 0.4375, 0.9375, 0.5, 0.9375, 0.5625, 0.9375, 0.5625, 1.0, 0.5, 1.0, 0.5, 0.875, 0.5625, 0.875, 0.5625, 0.9375, 0.5, 0.9375, 0.5625, 0.875, 0.625, 0.875, 0.625, 0.9375, 0.5625, 0.9375, 0.625, 0.75, 0.6875, 0.75, 0.6875, 0.75, 0.625, 0.75, 0.625, 0.75, 0.6875, 0.75, 0.6875, 0.75, 0.625, 0.75, 0.6875, 0.75, 0.75, 0.75, 0.75, 0.75, 0.6875, 0.75, 0.25, 0.75, 0.25, 0.75, 0.25, 0.75, 0.25, 0.75, 0.25, 0.75, 0.3125, 0.75, 0.3125, 0.75, 0.25, 0.75, 0.3125, 0.75, 0.375, 0.75, 0.375, 0.75, 0.3125, 0.75, 0.625, 0.75, 0.6875, 0.75, 0.6875, 0.75, 0.625, 0.75, 0.625, 0.75, 0.6875, 0.75, 0.6875, 0.75, 0.625, 0.75, 0.6875, 0.75, 0.75, 0.75, 0.75, 0.75, 0.6875, 0.75, 0.5, 0.0, 0.4375, 0.0, 0.4375, 0.0, 0.5, 0.0, 0.5, 0.0, 0.4375, 0.0, 0.4375, 0.0, 0.5, 0.0, 0.4375, 0.0, 0.375, 0.0, 0.375, 0.0, 0.4375, 0.0, 0.75, 0.75, 0.8125, 0.75, 0.8125, 0.75, 0.75, 0.75, 0.75, 0.75, 0.8125, 0.75, 0.8125, 0.75, 0.75, 0.75, 0.8125, 0.75, 0.875, 0.75, 0.875, 0.75, 0.8125, 0.75, 0.625, 0.0, 0.5625, 0.0, 0.5625, 0.0, 0.625, 0.0, 0.625, 0.0, 0.5625, 0.0, 0.5625, 0.0, 0.625, 0.0, 0.5625, 0.0, 0.5, 0.0, 0.5, 0.0, 0.5625, 0.0, 0.625, 0.0, 0.5625, 0.0, 0.5625, 0.0, 0.625, 0.0, 0.625, 0.0, 0.5625, 0.0, 0.5625, 0.0, 0.625, 0.0, 0.5625, 0.0, 0.5, 0.0, 0.5, 0.0, 0.5625, 0.0, 0.75, 0.75, 0.8125, 0.75, 0.8125, 0.75, 0.75, 0.75, 0.75, 0.75, 0.8125, 0.75, 0.8125, 0.75, 0.75, 0.75, 0.8125, 0.75, 0.875, 0.75, 0.875, 0.75, 0.8125, 0.75, 0.5, 0.0, 0.4375, 0.0, 0.4375, 0.0, 0.5, 0.0, 0.5, 0.0, 0.4375, 0.0, 0.4375, 0.0, 0.5, 0.0, 0.4375, 0.0, 0.375, 0.0, 0.375, 0.0, 0.4375, 0.0, 0.625, 0.75, 0.6875, 0.75, 0.6875, 0.75, 0.625, 0.75, 0.625, 0.75, 0.6875, 0.75, 0.6875, 0.75, 0.625, 0.75, 0.6875, 0.75, 0.75, 0.75, 0.75, 0.75, 0.6875, 0.75, 0.5, 0.0, 0.4375, 0.0, 0.4375, 0.0, 0.5, 0.0, 0.5, 0.0, 0.4375, 0.0, 0.4375, 0.0, 0.5, 0.0, 0.4375, 0.0, 0.375, 0.0, 0.375, 0.0, 0.4375, 0.0, 0.75, 0.75, 0.8125, 0.75, 0.8125, 0.75, 0.75, 0.75, 0.75, 0.75, 0.8125, 0.75, 0.8125, 0.75, 0.75, 0.75, 0.8125, 0.75, 0.875, 0.75, 0.875, 0.75, 0.8125, 0.75, 0.625, 0.0, 0.5625, 0.0, 0.5625, 0.0, 0.625, 0.0, 0.625, 0.0, 0.5625, 0.0, 0.5625, 0.0, 0.625, 0.0, 0.5625, 0.0, 0.5, 0.0, 0.5, 0.0, 0.5625, 0.0, 0.125, 0.75, 0.1875, 0.75, 0.1875, 0.75, 0.125, 0.75, 0.125, 0.75, 0.1875, 0.75, 0.1875, 0.75, 0.125, 0.75, 0.1875, 0.75, 0.25, 0.75, 0.25, 0.75, 0.1875, 0.75, 0.5, 0.75, 0.5625, 0.75, 0.5625, 0.75, 0.5, 0.75, 0.5, 0.75, 0.5625, 0.75, 0.5625, 0.75, 0.5, 0.75, 0.5625, 0.75, 0.625, 0.75, 0.625, 0.75, 0.5625, 0.75, 0.125, 0.75, 0.1875, 0.75, 0.1875, 0.75, 0.125, 0.75, 0.125, 0.75, 0.1875, 0.75, 0.1875, 0.75, 0.125, 0.75, 0.1875, 0.75, 0.25, 0.75, 0.25, 0.75, 0.1875, 0.75, 0.625, 0.0, 0.5625, 0.0, 0.5625, 0.0, 0.625, 0.0, 0.625, 0.0, 0.5625, 0.0, 0.5625, 0.0, 0.625, 0.0, 0.5625, 0.0, 0.5, 0.0, 0.5, 0.0, 0.5625, 0.0, 0.75, 0.75, 0.8125, 0.75, 0.8125, 0.75, 0.75, 0.75, 0.75, 0.75, 0.8125, 0.75, 0.8125, 0.75, 0.75, 0.75, 0.8125, 0.75, 0.875, 0.75, 0.875, 0.75, 0.8125, 0.75, 0.125, 0.75, 0.1875, 0.75, 0.1875, 0.75, 0.125, 0.75, 0.125, 0.75, 0.1875, 0.75, 0.1875, 0.75, 0.125, 0.75, 0.1875, 0.75, 0.25, 0.75, 0.25, 0.75, 0.1875, 0.75, 0.25, 0.75, 0.3125, 0.75, 0.3125, 0.75, 0.25, 0.75, 0.25, 0.75, 0.3125, 0.75, 0.3125, 0.75, 0.25, 0.75, 0.3125, 0.75, 0.375, 0.75, 0.375, 0.75, 0.3125, 0.75, 0.625, 0.0, 0.5625, 0.0, 0.5625, 0.0, 0.625, 0.0, 0.625, 0.0, 0.5625, 0.0, 0.5625, 0.0, 0.625, 0.0, 0.5625, 0.0, 0.5, 0.0, 0.5, 0.0, 0.5625, 0.0, 0.75, 0.75, 0.8125, 0.75, 0.8125, 0.75, 0.75, 0.75, 0.75, 0.75, 0.8125, 0.75, 0.8125, 0.75, 0.75, 0.75, 0.8125, 0.75, 0.875, 0.75, 0.875, 0.75, 0.8125, 0.75, 0.5, 0.0, 0.4375, 0.0, 0.4375, 0.0, 0.5, 0.0, 0.5, 0.0, 0.4375, 0.0, 0.4375, 0.0, 0.5, 0.0, 0.4375, 0.0, 0.375, 0.0, 0.375, 0.0, 0.4375, 0.0, 0.625, 0.75, 0.6875, 0.75, 0.6875, 0.75, 0.625, 0.75, 0.625, 0.75, 0.6875, 0.75, 0.6875, 0.75, 0.625, 0.75, 0.6875, 0.75, 0.75, 0.75, 0.75, 0.75, 0.6875, 0.75, 0.25, 0.75, 0.3125, 0.75, 0.3125, 0.75, 0.25, 0.75, 0.25, 0.75, 0.3125, 0.75, 0.3125, 0.75, 0.25, 0.75, 0.3125, 0.75, 0.375, 0.75, 0.375, 0.75, 0.3125, 0.75, 0.375, 0.75, 0.4375, 0.75, 0.4375, 0.75, 0.375, 0.75, 0.375, 0.75, 0.4375, 0.75, 0.4375, 0.75, 0.375, 0.75, 0.4375, 0.75, 0.5, 0.75, 0.5, 0.75, 0.4375, 0.75, 0.625, 0.75, 0.6875, 0.75, 0.6875, 0.75, 0.625, 0.75, 0.625, 0.75, 0.6875, 0.75, 0.6875, 0.75, 0.625, 0.75, 0.6875, 0.75, 0.75, 0.75, 0.75, 0.75, 0.6875, 0.75, 0.5, 0.0, 0.4375, 0.0, 0.4375, 0.0, 0.5, 0.0, 0.5, 0.0, 0.4375, 0.0, 0.4375, 0.0, 0.5, 0.0, 0.4375, 0.0, 0.375, 0.0, 0.375, 0.0, 0.4375, 0.0, 0.125, 0.75, 0.1875, 0.75, 0.1875, 0.75, 0.125, 0.75, 0.125, 0.75, 0.1875, 0.75, 0.1875, 0.75, 0.125, 0.75, 0.1875, 0.75, 0.25, 0.75, 0.25, 0.75, 0.1875, 0.75, 0.5, 0.75, 0.5625, 0.75, 0.5625, 0.75, 0.5, 0.75, 0.5, 0.75, 0.5625, 0.75, 0.5625, 0.75, 0.5, 0.75, 0.5625, 0.75, 0.625, 0.75, 0.625, 0.75, 0.5625, 0.75, 0.25, 0.75, 0.3125, 0.75, 0.3125, 0.75, 0.25, 0.75, 0.25, 0.75, 0.3125, 0.75, 0.3125, 0.75, 0.25, 0.75, 0.3125, 0.75, 0.375, 0.75, 0.375, 0.75, 0.3125, 0.75, 0.375, 0.75, 0.4375, 0.75, 0.4375, 0.75, 0.375, 0.75, 0.375, 0.75, 0.4375, 0.75, 0.4375, 0.75, 0.375, 0.75, 0.4375, 0.75, 0.5, 0.75, 0.5, 0.75, 0.4375, 0.75, 0.6875, 0.75, 0.6875, 0.75, 0.6875, 0.75, 0.6875, 0.75, 0.3125, 0.75, 0.3125, 0.75, 0.3125, 0.75, 0.3125, 0.75, 0.25, 0.75, 0.3125, 0.75, 0.3125, 0.75, 0.25, 0.75, 0.3125, 0.75, 0.3125, 0.75, 0.3125, 0.75, 0.3125, 0.75, 0.75, 0.75, 0.6875, 0.75, 0.6875, 0.75, 0.75, 0.75, 0.6875, 0.75, 0.6875, 0.75, 0.6875, 0.75, 0.6875, 0.75, 0.3125, 0.75, 0.25, 0.75, 0.25, 0.75, 0.3125, 0.75, 0.6875, 0.75, 0.75, 0.75, 0.75, 0.75, 0.6875, 0.75, 0.3125, 0.75, 0.3125, 0.75, 0.3125, 0.75, 0.3125, 0.75, 0.25, 0.75, 0.25, 0.75, 0.25, 0.75, 0.25, 0.75, 0.3125, 0.75, 0.25, 0.75, 0.25, 0.75, 0.3125, 0.75, 0.75, 0.75, 0.6875, 0.75, 0.6875, 0.75, 0.75, 0.75, 0.25, 0.75, 0.3125, 0.75, 0.3125, 0.75, 0.25, 0.75, 0.6875, 0.75, 0.75, 0.75, 0.75, 0.75, 0.6875, 0.75, 0.75, 0.75, 0.75, 0.75, 0.75, 0.75, 0.75, 0.75, 0.25, 0.75, 0.25, 0.75, 0.25, 0.75, 0.25, 0.75, 0.6875, 0.75, 0.75, 0.75, 0.75, 0.75, 0.6875, 0.75, 0.25, 0.75, 0.3125, 0.75, 0.3125, 0.75, 0.25, 0.75, 0.6875, 0.75, 0.6875, 0.75, 0.6875, 0.75, 0.6875, 0.75, 0.3125, 0.75, 0.25, 0.75, 0.25, 0.75, 0.3125, 0.75, 0.75, 0.75, 0.6875, 0.75, 0.6875, 0.75, 0.75, 0.75, 0.25, 0.75, 0.3125, 0.75, 0.3125, 0.75, 0.25, 0.75, 0.6875, 0.75, 0.75, 0.75, 0.75, 0.75, 0.6875, 0.75, 0.75, 0.75, 0.75, 0.75, 0.75, 0.75, 0.75, 0.75])
me_cube.materials.append(mat_material)
me_cube.use_remesh_preserve_volume = False
me_cube.use_remesh_preserve_attributes = False
me_cube.use_mirror_vertex_groups = False
me_cube.update()
arm_armature_001 = bpy.data.armatures.new('Armature.001')  # bones are not reproduced

# ---- objects
ob_cube = bpy.data.objects.new('Cube', me_cube)
ob_light = bpy.data.objects.new('Light', light_light)
ob_camera = bpy.data.objects.new('Camera', cam_camera)
ob_layer_001 = bpy.data.objects.new('layer.001', None)
ob_layer = bpy.data.objects.new('layer', None)
ob_armature = bpy.data.objects.new('Armature', arm_armature_001)

# ---- transforms, parenting, visibility, modifiers, constraints
ob_cube.parent = ob_armature
ob_cube.matrix_parent_inverse = Matrix(((-4.371e-08, 1.0, 0.0, -0.0), (-1.0, -4.371e-08, -0.0, 0.0), (0.0, -0.0, 1.0, -0.0), (-0.0, 0.0, -0.0, 1.0)))
ob_cube.location = (-0.01455, -9.313e-10, 3.413)
ob_cube.rotation_euler = (-1.571, -2.22e-16, 1.571)
ob_cube.scale = (0.6078, 0.2622, 0.4427)
ob_cube.lock_rotations_4d = False
ob_cube.empty_display_type = 'ARROWS'
ob_cube.lineart.crease_threshold = 0.0
_vg = ob_cube.vertex_groups.new(name='ROOT')
for _i, _w in zip([8, 9, 10, 11, 12, 13, 14, 15, 16, 17, 18, 19, 32, 34, 35, 40, 41, 42, 43, 44, 45, 46, 47, 48, 49, 51, 52, 53, 54, 55, 56, 57, 58, 59, 60, 61, 62, 66, 205, 208, 266, 269, 322, 323, 324, 325, 326, 327, 328, 329, 330, 331, 332, 333, 334, 335, 336, 337], [0.02201, 0.02274, 0.04687, 0.08697, 0.5313, 0.4778, 0.5295, 0.5912, 0.2084, 0.1886, 0.2265, 0.1899, 0.02234, 0.01534, 0.06498, 0.4741, 0.6891, 0.6293, 0.4966, 0.215, 0.5574, 0.1919, 0.1852, 0.8446, 0.6456, 0.195, 0.1681, 0.244, 0.2383, 0.785, 0.1251, 0.1201, 0.9615, 0.1807, 0.218, 0.1605, 0.6587, 0.2815, 0.004065, 0.004432, 0.01024, 0.00705, 0.1067, 0.2215, 0.0262, 0.11, 0.7644, 0.8867, 0.7818, 0.007475, 0.01782, 0.0009822, 0.09277, 0.7669, 0.1006, 0.1874, 0.7858, 0.8991]): _vg.add([_i], _w, 'REPLACE')
_vg = ob_cube.vertex_groups.new(name='lower_spine')
for _i, _w in zip([0, 1, 5, 8, 9, 10, 11, 12, 13, 14, 15, 21, 22, 25, 30, 32, 33, 34, 35, 36, 37, 38, 39, 40, 41, 42, 43, 44, 45, 46, 47, 51, 52, 53, 54, 55, 56, 57, 59, 60, 61, 62, 63, 64, 65, 66, 67, 87, 88], [0.03332, 0.03532, 0.0008147, 0.7345, 0.7533, 0.7102, 0.6937, 0.2797, 0.2909, 0.2702, 0.1684, 0.02468, 0.01562, 0.00559, 0.009744, 0.7192, 0.856, 0.8344, 0.6771, 0.2031, 0.1989, 0.174, 0.181, 0.264, 0.2477, 0.2546, 0.2248, 0.6792, 0.328, 0.71, 0.7068, 0.03505, 0.06803, 0.06921, 0.06512, 0.05437, 0.04139, 0.05307, 0.6976, 0.7205, 0.7999, 0.0862, 0.1881, 0.1944, 0.1414, 0.5857, 0.1484, 0.008677, 0.008045]): _vg.add([_i], _w, 'REPLACE')
_vg = ob_cube.vertex_groups.new(name='upper_spine')
for _i, _w in zip([0, 1, 2, 3, 4, 5, 8, 9, 10, 11, 20, 21, 22, 23, 24, 25, 27, 29, 30, 31, 32, 33, 34, 35, 36, 37, 38, 39, 44, 45, 46, 47, 59, 63, 64, 65, 66, 67, 68, 69, 71, 73, 78, 87, 88, 94, 95, 340, 343, 344, 364], [0.2927, 0.5724, 0.005629, 0.02117, 0.127, 0.1309, 0.1601, 0.1435, 0.1575, 0.149, 0.0657, 0.106, 0.7368, 0.1072, 0.3125, 0.7874, 0.06581, 0.07572, 0.08177, 0.09, 0.1551, 0.1034, 0.1115, 0.1588, 0.5708, 0.5314, 0.5933, 0.5896, 0.008052, 0.002634, 0.00568, 0.0005854, 0.007918, 0.4744, 0.4845, 0.7951, 0.01248, 0.7737, 0.6602, 0.6583, 0.0002696, 0.06806, 0.01238, 0.1085, 0.1549, 0.06464, 0.07234, 0.01093, 0.04323, 0.07072, 0.01239]): _vg.add([_i], _w, 'REPLACE')
_vg = ob_cube.vertex_groups.new(name='neck')
for _i, _w in zip([2, 3, 6, 7, 23, 24, 26, 28, 69, 70, 71, 72, 73, 74, 75, 76, 77, 78, 79, 80, 81, 82, 83, 84, 85, 153, 154, 155, 156, 157, 158, 159, 160, 408, 409, 410, 418, 419, 420, 421, 425, 441, 442, 445, 446, 447, 448, 449, 450, 451, 452, 453, 454, 455, 456, 457, 458, 459, 460, 461, 462, 463, 464, 465, 466, 467, 468, 469, 470, 477, 478, 479, 554, 555, 556, 557, 558, 559, 560, 561, 564, 614, 615, 616, 617, 619, 620, 621, 622, 623, 624, 625, 626, 627, 628, 629, 630, 631], [0.05377, 0.05476, 0.07804, 0.06949, 0.171, 0.06645, 0.01176, 0.01256, 0.02403, 0.1431, 0.684, 0.7464, 0.6538, 0.7112, 0.7447, 0.7436, 0.757, 0.7082, 0.1509, 0.2448, 0.2436, 0.1635, 0.2155, 0.1609, 0.1919, 0.06124, 0.03966, 0.1003, 0.1047, 0.07286, 0.08508, 0.04195, 0.09839, 0.06176, 0.07046, 0.0643, 0.05014, 0.0447, 0.01895, 0.02368, 0.01972, 0.01821, 0.02101, 0.1506, 0.2546, 0.1589, 0.2863, 0.1532, 0.2362, 0.1803, 0.1827, 0.1457, 0.1234, 0.07904, 0.1338, 0.05173, 0.1081, 0.06189, 0.1294, 0.05259, 0.1037, 0.09913, 0.0676, 0.02641, 0.03534, 0.1438, 0.1067, 0.08826, 0.07664, 0.007238, 0.01735, 0.005308, 0.07503, 0.08512, 0.06612, 0.05429, 0.06304, 0.04143, 0.03048, 0.07879, 0.03791, 0.07898, 0.02111, 0.01358, 0.0173, 0.001464, 0.08605, 0.09474, 0.08685, 0.1392, 0.08129, 0.08223, 0.06531, 0.0142, 0.1078, 0.1474, 0.1849, 0.1558]): _vg.add([_i], _w, 'REPLACE')
_vg = ob_cube.vertex_groups.new(name='head')
for _i, _w in zip([23, 70, 71, 72, 73, 74, 75, 76, 77, 78, 79, 80, 81, 82, 83, 84, 85, 86, 153, 154, 155, 156, 157, 158, 159, 160, 161, 162, 163, 164, 165, 166, 167, 168, 169, 170, 171, 172, 173, 174, 175, 176, 177, 178, 179, 180, 181, 182, 183, 184, 185, 186, 187, 188, 189, 190, 191, 192, 193, 194, 195, 196, 197, 198, 199, 200, 402, 403, 404, 405, 406, 407, 408, 409, 410, 411, 412, 413, 414, 415, 416, 417, 418, 419, 420, 421, 422, 423, 424, 425, 426, 427, 428, 429, 430, 431, 432, 433, 434, 435, 436, 437, 438, 439, 440, 441, 442, 443, 444, 445, 446, 447, 448, 449, 450, 451, 452, 453, 454, 455, 456, 457, 458, 459, 460, 461, 462, 463, 464, 465, 466, 467, 468, 469, 470, 471, 472, 473, 474, 475, 476, 477, 478, 479, 480, 481, 482, 483, 484, 485, 486, 487, 488, 489, 490, 491, 492, 493, 494, 495, 496, 497, 498, 499, 500, 501, 502, 503, 504, 505, 506, 507, 508, 509, 510, 511, 512, 513, 514, 515, 516, 517, 518, 519, 520, 521, 522, 523, 524, 525, 526, 527, 528, 529, 530, 531, 532, 533, 534, 535, 536, 537, 538, 539, 540, 541, 542, 543, 544, 545, 546, 547, 548, 549, 550, 551, 552, 553, 554, 555, 556, 557, 558, 559, 560, 561, 562, 563, 564, 565, 566, 567, 568, 569, 570, 571, 572, 573, 574, 575, 576, 577, 578, 579, 580, 581, 582, 583, 584, 585, 586, 587, 588, 589, 590, 591, 592, 593, 594, 595, 596, 597, 598, 599, 600, 601, 602, 603, 604, 605, 606, 607, 608, 609, 610, 611, 612, 613, 614, 615, 616, 617, 618, 619, 620, 621, 622, 623, 624, 625, 626, 627, 628, 629, 630, 631, 632, 633, 634, 635, 636, 637, 638, 639, 640, 641, 642, 643, 644, 645, 646, 647, 648, 649, 650, 651, 652, 653, 654, 655], [0.008785, 0.8197, 0.1231, 0.1156, 0.1538, 0.137, 0.1119, 0.1101, 0.1054, 0.1325, 0.822, 0.6888, 0.7176, 0.8042, 0.752, 0.8105, 0.7641, 0.9757, 0.9241, 0.946, 0.8742, 0.8707, 0.9119, 0.9013, 0.9454, 0.8774, 0.9914, 0.9785, 0.9719, 0.9712, 0.9784, 0.9984, 0.9931, 0.9923, 0.9909, 0.9928, 0.9989, 0.9984, 0.9981, 0.998, 0.9989, 0.9988, 0.9984, 0.998, 0.9989, 0.9989, 0.9988, 0.9991, 0.9991, 0.9989, 0.9988, 0.9991, 0.9974, 0.9971, 0.997, 0.997, 0.9971, 0.9927, 0.9926, 0.9979, 0.9979, 0.9982, 0.9959, 0.9983, 0.9979, 0.9958, 0.9957, 0.9952, 0.9957, 0.9956, 0.9951, 0.9877, 0.9231, 0.9134, 0.92, 0.9781, 0.9778, 0.9774, 0.9845, 0.9875, 0.9924, 0.9958, 0.9381, 0.9411, 0.9572, 0.9549, 0.9737, 0.9739, 0.9811, 0.9568, 0.9905, 0.9905, 0.9945, 0.9926, 0.9926, 0.9947, 0.9888, 0.9829, 0.9827, 0.9843, 0.9845, 0.9891, 0.9891, 0.9945, 0.9945, 0.9577, 0.9564, 0.9799, 0.9798, 0.8131, 0.6857, 0.8113, 0.6755, 0.8159, 0.7065, 0.7818, 0.7867, 0.8165, 0.8469, 0.9065, 0.8455, 0.9366, 0.8649, 0.9258, 0.8494, 0.9363, 0.8703, 0.878, 0.9207, 0.9537, 0.9503, 0.8274, 0.8715, 0.8899, 0.9084, 0.9761, 0.9761, 0.9761, 0.9757, 0.9887, 0.9845, 0.966, 0.9586, 0.9666, 0.9921, 0.9927, 0.9921, 0.9926, 0.9943, 0.9982, 0.9939, 0.9982, 0.9858, 0.9858, 0.9887, 0.9984, 0.9981, 0.9987, 0.9986, 0.9984, 0.9981, 0.9987, 0.9987, 0.9987, 0.9987, 0.9985, 0.999, 0.9984, 0.9972, 0.9989, 0.9989, 0.999, 0.999, 0.9989, 0.9988, 0.999, 0.999, 0.9991, 0.999, 0.9991, 0.9991, 0.9987, 0.999, 0.9986, 0.9985, 0.998, 0.9964, 0.9975, 0.9964, 0.9963, 0.9958, 0.9956, 0.997, 0.9973, 0.997, 0.9972, 0.9975, 0.9975, 0.9978, 0.9986, 0.9982, 0.9973, 0.9959, 0.9975, 0.9979, 0.9983, 0.9979, 0.9982, 0.9967, 0.9962, 0.9948, 0.9947, 0.9934, 0.9956, 0.9955, 0.9957, 0.9954, 0.9927, 0.9064, 0.8952, 0.9182, 0.9362, 0.9215, 0.9437, 0.95, 0.9019, 0.9845, 0.9857, 0.9464, 0.9972, 0.9946, 0.9959, 0.9974, 0.9834, 0.9829, 0.9922, 0.9898, 0.9891, 0.9944, 0.9945, 0.9944, 0.9943, 0.9978, 0.9975, 0.9979, 0.9975, 0.9967, 0.9969, 0.9973, 0.9973, 0.9965, 0.9964, 0.9967, 0.9963, 0.9942, 0.9945, 0.9986, 0.9989, 0.9986, 0.9989, 0.999, 0.999, 0.999, 0.9991, 0.9981, 0.998, 0.9989, 0.9987, 0.9989, 0.9987, 0.9871, 0.9871, 0.9871, 0.9701, 0.9982, 0.9985, 0.9982, 0.9984, 0.9014, 0.9582, 0.9611, 0.9595, 0.9869, 0.9696, 0.894, 0.8869, 0.895, 0.8296, 0.9048, 0.8978, 0.9196, 0.9612, 0.8738, 0.8156, 0.7873, 0.8063, 1.0, 1.0, 1.0, 1.0, 1.0, 1.0, 1.0, 1.0, 1.0, 1.0, 1.0, 1.0, 1.0, 1.0, 1.0, 1.0, 1.0, 1.0, 1.0, 1.0, 1.0, 1.0, 1.0, 1.0]): _vg.add([_i], _w, 'REPLACE')
_vg = ob_cube.vertex_groups.new(name='shoulder.l')
for _i, _w in zip([0, 1, 2, 4, 6, 7, 10, 22, 23, 24, 25, 26, 27, 29, 30, 35, 37, 38, 63, 67, 68, 69, 70, 71, 72, 73, 75, 77, 78, 80, 85, 87, 89, 90, 91, 92, 93, 94, 95, 114, 116, 117, 118, 119, 120, 445, 450, 451], [0.5448, 0.02637, 0.8779, 0.5678, 0.8712, 0.01722, 0.01457, 0.1158, 0.6309, 0.3006, 0.07547, 0.9061, 0.8113, 0.7869, 0.08952, 0.002936, 0.1289, 0.1058, 0.07024, 0.01703, 0.1529, 0.1907, 0.004013, 0.1446, 0.1214, 0.07418, 0.1192, 0.03337, 0.09872, 0.0009452, 0.001491, 0.5692, 0.4801, 0.4894, 0.4679, 0.4922, 0.4511, 0.3591, 0.4815, 0.007175, 0.05504, 0.05813, 0.058, 0.01982, 0.05464, 0.005828, 0.009058, 0.00267]): _vg.add([_i], _w, 'REPLACE')
_vg = ob_cube.vertex_groups.new(name='upper_arm.l')
for _i, _w in zip([0, 4, 10, 11, 26, 27, 29, 30, 35, 37, 38, 63, 87, 89, 90, 91, 92, 93, 94, 95, 96, 97, 98, 99, 100, 101, 102, 103, 113, 114, 115, 116, 117, 118, 119, 120, 122, 123, 124, 125, 126, 128], [0.08742, 0.2699, 0.0194, 0.007124, 0.04063, 0.0879, 0.1087, 0.7935, 0.0538, 0.1147, 0.09697, 0.2413, 0.2826, 0.52, 0.5047, 0.5134, 0.5016, 0.5342, 0.5579, 0.4199, 0.9812, 0.995, 0.9714, 0.9797, 0.9737, 0.9845, 0.9733, 0.9676, 0.9842, 0.9702, 0.9597, 0.924, 0.9355, 0.9245, 0.9634, 0.9351, 0.05197, 0.04061, 0.03613, 0.06833, 0.07682, 0.04882]): _vg.add([_i], _w, 'REPLACE')
_vg = ob_cube.vertex_groups.new(name='lower_arm.l')
for _i, _w in zip([98, 100, 102, 103, 121, 122, 123, 124, 125, 126, 127, 128], [0.005685, 0.002421, 0.002981, 0.01355, 0.9698, 0.9441, 0.9464, 0.9527, 0.9271, 0.9191, 0.982, 0.9479]): _vg.add([_i], _w, 'REPLACE')
_vg = ob_cube.vertex_groups.new(name='hand.l')
for _i, _w in zip([104, 105, 106, 107, 108, 109, 110, 111, 112, 129, 130, 131, 132, 133, 134, 135, 136, 137, 138, 139, 140, 141, 142, 143, 144, 145, 146, 147, 148, 149, 150, 151, 152], [1.008, 0.9978, 0.99, 0.9917, 1.0, 0.9993, 1.003, 1.0, 0.987, 1.001, 1.0, 0.9993, 1.0, 1.0, 0.9999, 1.0, 0.9984, 1.0, 0.9997, 1.0, 1.0, 1.0, 1.0, 0.9995, 1.0, 1.0, 1.0, 1.0, 1.0, 1.0, 1.0, 1.0, 1.0]): _vg.add([_i], _w, 'REPLACE')
_vg = ob_cube.vertex_groups.new(name='shoulder.r')
for _i, _w in zip([1, 3, 5, 7, 8, 9, 20, 21, 22, 23, 24, 25, 28, 31, 32, 36, 39, 64, 68, 69, 73, 74, 76, 77, 78, 81, 88, 338, 339, 340, 341, 342, 343, 344, 363, 364, 365, 366, 367, 368, 369, 448], [0.2581, 0.8651, 0.5688, 0.864, 0.006855, 0.0009643, 0.8228, 0.2673, 0.07694, 0.05914, 0.3036, 0.06015, 0.9109, 0.8156, 0.0123, 0.1179, 0.1156, 0.1108, 0.1359, 0.08481, 0.0498, 0.1072, 0.1157, 0.08557, 0.005414, 0.001701, 0.5427, 0.545, 0.7588, 0.6946, 0.7725, 0.674, 0.3512, 0.5699, 0.02705, 0.08536, 0.1026, 0.09494, 0.09129, 0.05432, 0.09227, 0.00346]): _vg.add([_i], _w, 'REPLACE')
_vg = ob_cube.vertex_groups.new(name='upper_arm.r')
for _i, _w in zip([1, 5, 20, 21, 28, 31, 32, 36, 39, 64, 88, 338, 339, 340, 341, 342, 343, 344, 345, 346, 347, 348, 349, 350, 351, 352, 362, 363, 364, 365, 366, 367, 368, 369, 371, 372, 373, 374, 375, 377], [0.07621, 0.2599, 0.07385, 0.5839, 0.0157, 0.05777, 0.03196, 0.08556, 0.09322, 0.1922, 0.2608, 0.4542, 0.2301, 0.2675, 0.2126, 0.3028, 0.5868, 0.3405, 0.9831, 0.9963, 0.9711, 0.9806, 0.9726, 0.9826, 0.9708, 0.9668, 0.9809, 0.9594, 0.8701, 0.8658, 0.8927, 0.8766, 0.943, 0.8924, 0.0525, 0.04821, 0.03928, 0.07015, 0.07968, 0.04829]): _vg.add([_i], _w, 'REPLACE')
_vg = ob_cube.vertex_groups.new(name='lower_arm.r')
for _i, _w in zip([347, 349, 351, 352, 353, 354, 355, 356, 357, 358, 359, 360, 361, 370, 371, 372, 373, 374, 375, 376, 377, 378, 379, 380, 381, 382, 383, 384, 385, 387, 388, 391, 392], [0.005673, 0.004629, 0.007486, 0.01462, 0.6128, 0.9588, 0.621, 0.6676, 0.9934, 0.9955, 0.8521, 0.0007908, 0.7887, 0.98, 0.9464, 0.9504, 0.9553, 0.9288, 0.9184, 0.9863, 0.9511, 0.1187, 0.07015, 0.1555, 0.1835, 0.03932, 0.1011, 0.1735, 0.1853, 0.07985, 0.07163, 0.02723, 0.08776]): _vg.add([_i], _w, 'REPLACE')
_vg = ob_cube.vertex_groups.new(name='hand.r')
for _i, _w in zip([353, 354, 355, 356, 359, 360, 361, 378, 379, 380, 381, 382, 383, 384, 385, 386, 387, 388, 389, 390, 391, 392, 393, 394, 395, 396, 397, 398, 399, 400, 401], [0.3874, 0.03233, 0.3786, 0.3322, 0.1482, 0.9746, 0.2105, 0.8813, 0.9299, 0.8444, 0.8165, 0.9553, 0.8989, 0.8266, 0.8146, 0.9927, 0.9201, 0.9283, 0.9965, 0.9838, 0.9614, 0.9122, 0.9918, 0.9961, 0.984, 0.9867, 0.9983, 0.9975, 0.9929, 0.9922, 0.9823]): _vg.add([_i], _w, 'REPLACE')
_vg = ob_cube.vertex_groups.new(name='upper_leg.l')
for _i, _w in zip([14, 15, 17, 18, 19, 41, 42, 43, 44, 45, 48, 49, 51, 54, 55, 56, 62, 66, 201, 202, 203, 204, 205, 206, 207, 208, 209, 210, 211, 212, 213, 214, 215, 216, 218, 219, 220, 221, 222, 223, 224, 322, 323, 324, 325, 326, 327, 328, 329, 336], [0.1763, 0.2127, 0.0292, 0.7427, 0.7566, 0.006718, 0.05477, 0.2566, 0.06016, 0.07217, 0.07937, 0.1666, 0.7432, 0.6799, 0.07622, 0.8216, 0.139, 0.08393, 0.9827, 0.996, 0.9922, 0.9881, 0.9714, 0.9773, 0.9966, 0.9714, 0.987, 0.9693, 0.9636, 0.9908, 0.9799, 0.9656, 0.9719, 0.9746, 0.0495, 0.01209, 0.02351, 0.01211, 0.01198, 0.0135, 0.008656, 0.8836, 0.7644, 0.9519, 0.8787, 0.2056, 0.1001, 0.1881, 0.9667, 0.009666]): _vg.add([_i], _w, 'REPLACE')
_vg = ob_cube.vertex_groups.new(name='lower_leg.l')
for _i, _w in zip([50, 210, 211, 214, 215, 216, 217, 218, 219, 220, 221, 222, 223, 224, 225, 226, 227, 228, 229, 230, 231, 232, 234, 235, 236, 237, 238, 239, 240, 241, 243, 244, 245, 246, 247, 248, 249], [0.06847, 0.01116, 0.02242, 0.01797, 0.006112, 0.0001466, 0.9844, 0.9503, 0.9687, 0.9637, 0.9686, 0.9687, 0.968, 0.9703, 0.9422, 0.987, 0.9884, 0.9606, 0.9532, 0.9762, 0.972, 0.9687, 0.07404, 0.2712, 0.4987, 0.1335, 0.1671, 0.4581, 0.2019, 0.2647, 0.4, 0.4217, 0.01047, 0.05047, 0.3831, 0.0851, 0.1438]): _vg.add([_i], _w, 'REPLACE')
_vg = ob_cube.vertex_groups.new(name='foot.l')
for _i, _w in zip([50, 225, 228, 229, 231, 232, 233, 234, 235, 236, 237, 238, 239, 240, 241, 242, 243, 244, 245, 246, 247, 248, 249, 250, 251, 252, 253, 254, 255, 256, 257, 258, 259, 260], [0.9315, 0.05805, 0.02839, 0.04318, 0.005995, 0.0123, 0.9908, 0.926, 0.7288, 0.5013, 0.8665, 0.8329, 0.5419, 0.7981, 0.7352, 0.9931, 0.6, 0.5783, 0.9698, 0.9495, 0.6169, 0.9149, 0.8562, 0.9979, 0.98, 0.9964, 0.9999, 0.9935, 0.9987, 0.9991, 0.9984, 0.999, 0.9994, 0.9987]): _vg.add([_i], _w, 'REPLACE')
_vg = ob_cube.vertex_groups.new(name='upper_leg.r')
for _i, _w in zip([12, 13, 16, 17, 19, 40, 41, 42, 46, 47, 48, 49, 52, 53, 55, 57, 59, 62, 262, 263, 264, 265, 266, 267, 268, 269, 270, 271, 272, 273, 274, 275, 276, 277, 279, 280, 281, 282, 283, 284, 285, 326, 328, 330, 331, 332, 333, 334, 335, 336, 337], [0.1674, 0.2032, 0.7587, 0.7521, 0.02208, 0.2419, 0.004324, 0.05198, 0.05634, 0.06656, 0.0698, 0.1731, 0.7444, 0.6703, 0.0824, 0.8196, 0.07686, 0.1127, 0.9842, 0.9966, 0.9943, 0.9888, 0.9682, 0.9771, 0.9964, 0.9701, 0.9869, 0.9694, 0.9635, 0.991, 0.9795, 0.9653, 0.9723, 0.9742, 0.0491, 0.01215, 0.02276, 0.01278, 0.01254, 0.01268, 0.009467, 0.005244, 0.002997, 0.9555, 0.9698, 0.9008, 0.2067, 0.8892, 0.8011, 0.1812, 0.08901]): _vg.add([_i], _w, 'REPLACE')
_vg = ob_cube.vertex_groups.new(name='lower_leg.r')
for _i, _w in zip([261, 271, 272, 275, 276, 277, 278, 279, 280, 281, 282, 283, 284, 285, 286, 287, 288, 289, 290, 291, 292, 293, 295, 296, 297, 298, 299, 300, 301, 302, 304, 305, 306, 307, 308, 309, 310], [0.06834, 0.01087, 0.02265, 0.0186, 0.005373, 0.0009328, 0.9844, 0.9505, 0.9687, 0.964, 0.9682, 0.9684, 0.9685, 0.9699, 0.9419, 0.9872, 0.988, 0.9607, 0.9527, 0.9756, 0.9727, 0.9681, 0.07455, 0.2694, 0.4985, 0.1319, 0.1689, 0.4583, 0.1992, 0.2672, 0.3997, 0.4215, 0.009282, 0.05127, 0.3829, 0.084, 0.1448]): _vg.add([_i], _w, 'REPLACE')
_vg = ob_cube.vertex_groups.new(name='foot.r')
for _i, _w in zip([261, 286, 289, 290, 292, 293, 294, 295, 296, 297, 298, 299, 300, 301, 302, 303, 304, 305, 306, 307, 308, 309, 310, 311, 312, 313, 314, 315, 316, 317, 318, 319, 320, 321], [0.9317, 0.05836, 0.02821, 0.04428, 0.004669, 0.01352, 0.9911, 0.9255, 0.7306, 0.5015, 0.8681, 0.8311, 0.5417, 0.8008, 0.7327, 0.9931, 0.6003, 0.5785, 0.9704, 0.9487, 0.6171, 0.916, 0.8551, 0.9979, 0.9795, 0.9966, 0.9999, 0.9933, 0.9987, 0.9991, 0.9983, 0.999, 0.9994, 0.9986]): _vg.add([_i], _w, 'REPLACE')
_m = ob_cube.modifiers.new('Armature', 'ARMATURE')
_m.object = ob_armature
ob_light.location = (1.347, 4.076, 5.634)
ob_light.rotation_euler = (0.6503, 0.05522, 3.437)
ob_light.lock_rotations_4d = False
ob_light.empty_display_type = 'ARROWS'
ob_light.color = (0.0, 0.0, 0.0, 0.0)
ob_light.lineart.crease_threshold = 0.0
ob_camera.location = (9.278, 7.359, 4.689)
ob_camera.rotation_euler = (1.109, -0.0, 2.386)
ob_camera.lock_rotations_4d = False
ob_camera.empty_display_type = 'ARROWS'
ob_camera.color = (0.0, 0.0, 0.0, 0.0)
ob_camera.display_type = 'WIRE'
ob_camera.lineart.crease_threshold = 0.0
ob_layer_001.location = (1.419e-15, -2.289, -0.3663)
ob_layer_001.rotation_euler = (1.571, -0.0, 1.571)
ob_layer_001.scale = (2.182, 2.182, 2.182)
ob_layer_001.empty_display_type = 'IMAGE'
ob_layer_001.empty_display_size = 5.0
ob_layer_001.use_empty_image_alpha = True
ob_layer_001.color = (1.0, 1.0, 1.0, 0.1)
ob_layer.location = (-1.9, 0.004577, 5.042)
ob_layer.rotation_euler = (1.571, -0.0, 3.142)
ob_layer.scale = (2.182, 2.182, 2.182)
ob_layer.empty_display_type = 'IMAGE'
ob_layer.empty_display_size = 5.0
ob_layer.use_empty_image_alpha = True
ob_layer.color = (1.0, 1.0, 1.0, 0.1)
ob_armature.location = (0.0, 0.0, 0.0)
ob_armature.rotation_euler = (0.0, -0.0, 1.571)
ob_armature.show_in_front = True

# ---- collection membership
col_collection.objects.link(ob_cube)
col_collection.objects.link(ob_light)
col_collection.objects.link(ob_camera)
col_collection.objects.link(ob_layer_001)
col_collection.objects.link(ob_layer)
col_collection.objects.link(ob_armature)

# ---- scene / render settings (as saved in the file)
scene.camera = ob_camera
scene.frame_start = 1; scene.frame_end = 250; scene.frame_set(0)
scene.render.engine = 'BLENDER_EEVEE_NEXT'
scene.cycles.sampling_pattern = 'TABULATED_SOBOL'
scene.cycles.use_light_tree = False
scene.view_settings.view_transform = 'Filmic'
bpy.context.view_layer.update()
